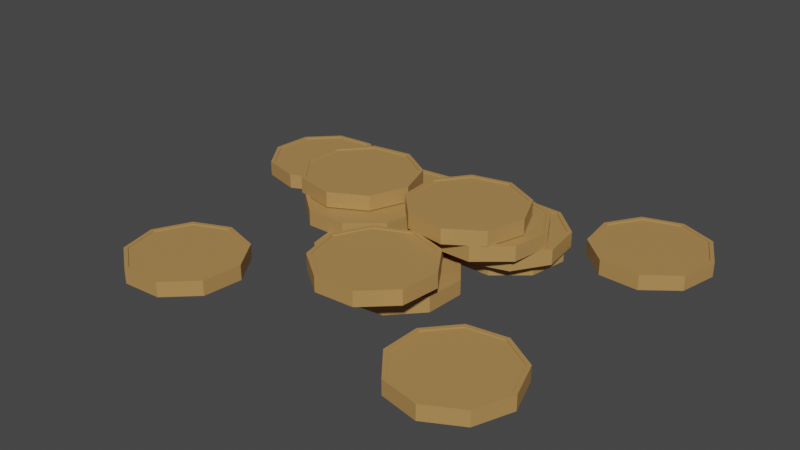 # Source: CoinSmallPile.blend  (saved by Blender 2.90.8; exported with 4.5.12 LTS)
import bpy
from mathutils import Matrix  # noqa: F401  (used for matrix-valued properties, if any)

bpy.ops.wm.read_factory_settings(use_empty=True)
scene = bpy.context.scene
scene.name = 'Scene'

# ---- collections
col_collection = bpy.data.collections.new('Collection'); scene.collection.children.link(col_collection)

# ---- materials (node trees are filled in below, after node groups)
mat_material_001 = bpy.data.materials.new('Material.001')
mat_material_001.use_transparent_shadow = False

# ---- material node trees
mat_material_001.use_nodes = True; mat_material_001.node_tree.nodes.clear()
_N = mat_material_001.node_tree.nodes; _L = mat_material_001.node_tree.links
n0 = _N.new('ShaderNodeBsdfPrincipled'); n0.name = 'Principled BSDF'; n0.location = (10, 300)
n0.distribution = 'GGX'
n0.subsurface_method = 'BURLEY'
n0.inputs[0].default_value = (0.4575, 0.2554, 0.08487, 1.0)
n0.inputs[3].default_value = 1.45
n0.inputs[27].default_value = (0.0, 0.0, 0.0, 1.0)
n0.inputs[28].default_value = 1.0
n1 = _N.new('ShaderNodeOutputMaterial'); n1.name = 'Material Output'; n1.location = (300, 300)
_L.new(n0.outputs[0], n1.inputs[0])
n1.is_active_output = True

# ---- world
world_world = bpy.data.worlds.new('World'); scene.world = world_world
world_world.use_nodes = True; world_world.node_tree.nodes.clear()
_N = world_world.node_tree.nodes; _L = world_world.node_tree.links
n0 = _N.new('ShaderNodeOutputWorld'); n0.name = 'World Output'; n0.location = (300, 300)
n1 = _N.new('ShaderNodeBackground'); n1.name = 'Background'; n1.location = (10, 300)
n1.inputs[0].default_value = (0.05088, 0.05088, 0.05088, 1.0)
_L.new(n1.outputs[0], n0.inputs[0])
n0.is_active_output = True
world_world.color = (0.05088, 0.05088, 0.05088)
world_world.use_sun_shadow = False
world_world.sun_shadow_jitter_overblur = 0.0

# ---- meshes
me_cylinder_008 = bpy.data.meshes.new('Cylinder.008')
me_cylinder_008.from_pydata([(0.3665, 2.094, 0.1), (0.3665, 2.094, 0.3), (0.8953, 2.067, 0.1), (0.8953, 2.067, 0.3), (1.283, 1.707, 0.1), (1.283, 1.707, 0.3), (1.349, 1.181, 0.1), (1.349, 1.181, 0.3), (1.062, 0.7367, 0.1), (1.062, 0.7367, 0.3), (0.5557, 0.5807, 0.1), (0.5557, 0.5807, 0.3), (0.06785, 0.7865, 0.1), (0.06785, 0.7865, 0.3), (-0.1736, 1.258, 0.1), (-0.1736, 1.258, 0.3), (-0.05566, 1.774, 0.1), (-0.05566, 1.774, 0.3), (0.3824, 2.042, 0.1), (0.8743, 2.017, 0.1), (0.8743, 2.017, 0.3), (0.3824, 2.042, 0.3), (1.235, 1.682, 0.1), (1.235, 1.682, 0.3), (1.296, 1.193, 0.1), (1.296, 1.193, 0.3), (1.029, 0.7798, 0.1), (1.029, 0.7798, 0.3), (0.5584, 0.6348, 0.1), (0.5584, 0.6348, 0.3), (0.1047, 0.8262, 0.1), (0.1047, 0.8262, 0.3), (-0.1199, 1.264, 0.1), (-0.1199, 1.264, 0.3), (-0.01018, 1.745, 0.1), (-0.01018, 1.745, 0.3), (0.3824, 2.042, 0.1142), (0.8743, 2.017, 0.1142), (0.8743, 2.017, 0.2858), (0.3824, 2.042, 0.2858), (1.235, 1.682, 0.1142), (1.235, 1.682, 0.2858), (1.296, 1.193, 0.1142), (1.296, 1.193, 0.2858), (1.029, 0.7798, 0.1142), (1.029, 0.7798, 0.2858), (0.5584, 0.6348, 0.1142), (0.5584, 0.6348, 0.2858), (0.1047, 0.8262, 0.1142), (0.1047, 0.8262, 0.2858), (-0.1199, 1.264, 0.1142), (-0.1199, 1.264, 0.2858), (-0.01018, 1.745, 0.1142), (-0.01018, 1.745, 0.2858), (-0.7728, 0.04438, -0.1), (-0.7728, 0.04438, 0.1), (-0.5635, 0.5307, -0.1), (-0.5635, 0.5307, 0.1), (-0.09049, 0.7688, -0.1), (-0.09049, 0.7688, 0.1), (0.4248, 0.6471, -0.1), (0.4248, 0.6471, 0.1), (0.7414, 0.2226, -0.1), (0.7414, 0.2226, 0.1), (0.711, -0.306, -0.1), (0.711, -0.306, 0.1), (0.348, -0.6914, -0.1), (0.348, -0.6914, 0.1), (-0.1779, -0.7533, -0.1), (-0.1779, -0.7533, 0.1), (-0.6205, -0.4627, -0.1), (-0.6205, -0.4627, 0.1), (-0.7187, 0.04127, -0.1), (-0.5241, 0.4936, -0.1), (-0.5241, 0.4936, 0.1), (-0.7187, 0.04127, 0.1), (-0.08416, 0.715, -0.1), (-0.08416, 0.715, 0.1), (0.3951, 0.6018, -0.1), (0.3951, 0.6018, 0.1), (0.6895, 0.207, -0.1), (0.6895, 0.207, 0.1), (0.6613, -0.2846, -0.1), (0.6613, -0.2846, 0.1), (0.3236, -0.6431, -0.1), (0.3236, -0.6431, 0.1), (-0.1655, -0.7006, -0.1), (-0.1655, -0.7006, 0.1), (-0.5771, -0.4304, -0.1), (-0.5771, -0.4304, 0.1), (-0.7187, 0.04127, -0.08581), (-0.5241, 0.4936, -0.08581), (-0.5241, 0.4936, 0.08581), (-0.7187, 0.04127, 0.08581), (-0.08416, 0.715, -0.08581), (-0.08416, 0.715, 0.08581), (0.3951, 0.6018, -0.08581), (0.3951, 0.6018, 0.08581), (0.6895, 0.207, -0.08581), (0.6895, 0.207, 0.08581), (0.6613, -0.2846, -0.08581), (0.6613, -0.2846, 0.08581), (0.3236, -0.6431, -0.08581), (0.3236, -0.6431, 0.08581), (-0.1655, -0.7006, -0.08581), (-0.1655, -0.7006, 0.08581), (-0.5771, -0.4304, -0.08581), (-0.5771, -0.4304, 0.08581), (1.351, -0.5003, -0.1), (1.351, -0.5003, 0.1), (1.875, -0.4201, -0.1), (1.875, -0.4201, 0.1), (2.327, -0.6952, -0.1), (2.327, -0.6952, 0.1), (2.497, -1.197, -0.1), (2.497, -1.197, 0.1), (2.305, -1.69, -0.1), (2.305, -1.69, 0.1), (1.84, -1.944, -0.1), (1.84, -1.944, 0.1), (1.321, -1.841, -0.1), (1.321, -1.841, 0.1), (0.9898, -1.427, -0.1), (0.9898, -1.427, 0.1), (1.002, -0.8981, -0.1), (1.002, -0.8981, 0.1), (1.377, -0.5478, -0.1), (1.864, -0.4732, -0.1), (1.864, -0.4732, 0.1), (1.377, -0.5478, 0.1), (2.285, -0.729, -0.1), (2.285, -0.729, 0.1), (2.443, -1.195, -0.1), (2.443, -1.195, 0.1), (2.264, -1.654, -0.1), (2.264, -1.654, 0.1), (1.832, -1.891, -0.1), (1.832, -1.891, 0.1), (1.349, -1.794, -0.1), (1.349, -1.794, 0.1), (1.041, -1.41, -0.1), (1.041, -1.41, 0.1), (1.052, -0.9178, -0.1), (1.052, -0.9178, 0.1), (1.377, -0.5478, -0.08581), (1.864, -0.4732, -0.08581), (1.864, -0.4732, 0.08581), (1.377, -0.5478, 0.08581), (2.285, -0.729, -0.08581), (2.285, -0.729, 0.08581), (2.443, -1.195, -0.08581), (2.443, -1.195, 0.08581), (2.264, -1.654, -0.08581), (2.264, -1.654, 0.08581), (1.832, -1.891, -0.08581), (1.832, -1.891, 0.08581), (1.349, -1.794, -0.08581), (1.349, -1.794, 0.08581), (1.041, -1.41, -0.08581), (1.041, -1.41, 0.08581), (1.052, -0.9178, -0.08581), (1.052, -0.9178, 0.08581), (2.05, 3.131, -0.1), (2.05, 3.131, 0.1), (2.54, 2.93, -0.1), (2.54, 2.93, 0.1), (2.785, 2.461, -0.1), (2.785, 2.461, 0.1), (2.672, 1.943, -0.1), (2.672, 1.943, 0.1), (2.253, 1.62, -0.1), (2.253, 1.62, 0.1), (1.724, 1.642, -0.1), (1.724, 1.642, 0.1), (1.332, 1.998, -0.1), (1.332, 1.998, 0.1), (1.262, 2.523, -0.1), (1.262, 2.523, 0.1), (1.545, 2.97, -0.1), (1.545, 2.97, 0.1), (2.048, 3.077, -0.1), (2.503, 2.89, -0.1), (2.503, 2.89, 0.1), (2.048, 3.077, 0.1), (2.732, 2.453, -0.1), (2.732, 2.453, 0.1), (2.626, 1.972, -0.1), (2.626, 1.972, 0.1), (2.236, 1.671, -0.1), (2.236, 1.671, 0.1), (1.744, 1.692, -0.1), (1.744, 1.692, 0.1), (1.38, 2.023, -0.1), (1.38, 2.023, 0.1), (1.315, 2.511, -0.1), (1.315, 2.511, 0.1), (1.578, 2.927, -0.1), (1.578, 2.927, 0.1), (2.048, 3.077, -0.08581), (2.503, 2.89, -0.08581), (2.503, 2.89, 0.08581), (2.048, 3.077, 0.08581), (2.732, 2.453, -0.08581), (2.732, 2.453, 0.08581), (2.626, 1.972, -0.08581), (2.626, 1.972, 0.08581), (2.236, 1.671, -0.08581), (2.236, 1.671, 0.08581), (1.744, 1.692, -0.08581), (1.744, 1.692, 0.08581), (1.38, 2.023, -0.08581), (1.38, 2.023, 0.08581), (1.315, 2.511, -0.08581), (1.315, 2.511, 0.08581), (1.578, 2.927, -0.08581), (1.578, 2.927, 0.08581), (-2.098, 1.741, -0.1), (-2.098, 1.741, 0.1), (-2.32, 1.26, -0.1), (-2.32, 1.26, 0.1), (-2.799, 1.035, -0.1), (-2.799, 1.035, 0.1), (-3.311, 1.17, -0.1), (-3.311, 1.17, 0.1), (-3.616, 1.603, -0.1), (-3.616, 1.603, 0.1), (-3.572, 2.131, -0.1), (-3.572, 2.131, 0.1), (-3.198, 2.506, -0.1), (-3.198, 2.506, 0.1), (-2.671, 2.554, -0.1), (-2.671, 2.554, 0.1), (-2.236, 2.252, -0.1), (-2.236, 2.252, 0.1), (-2.152, 1.746, -0.1), (-2.358, 1.299, -0.1), (-2.358, 1.299, 0.1), (-2.152, 1.746, 0.1), (-2.804, 1.089, -0.1), (-2.804, 1.089, 0.1), (-3.28, 1.215, -0.1), (-3.28, 1.215, 0.1), (-3.564, 1.617, -0.1), (-3.564, 1.617, 0.1), (-3.522, 2.108, -0.1), (-3.522, 2.108, 0.1), (-3.175, 2.457, -0.1), (-3.175, 2.457, 0.1), (-2.685, 2.502, -0.1), (-2.685, 2.502, 0.1), (-2.281, 2.221, -0.1), (-2.281, 2.221, 0.1), (-2.152, 1.746, -0.08581), (-2.358, 1.299, -0.08581), (-2.358, 1.299, 0.08581), (-2.152, 1.746, 0.08581), (-2.804, 1.089, -0.08581), (-2.804, 1.089, 0.08581), (-3.28, 1.215, -0.08581), (-3.28, 1.215, 0.08581), (-3.564, 1.617, -0.08581), (-3.564, 1.617, 0.08581), (-3.522, 2.108, -0.08581), (-3.522, 2.108, 0.08581), (-3.175, 2.457, -0.08581), (-3.175, 2.457, 0.08581), (-2.685, 2.502, -0.08581), (-2.685, 2.502, 0.08581), (-2.281, 2.221, -0.08581), (-2.281, 2.221, 0.08581), (-1.731, -0.7111, -0.1), (-1.731, -0.7111, 0.1), (-1.44, -1.153, -0.1), (-1.44, -1.153, 0.1), (-1.501, -1.679, -0.1), (-1.501, -1.679, 0.1), (-1.886, -2.043, -0.1), (-1.886, -2.043, 0.1), (-2.415, -2.074, -0.1), (-2.415, -2.074, 0.1), (-2.84, -1.758, -0.1), (-2.84, -1.758, 0.1), (-2.962, -1.243, -0.1), (-2.962, -1.243, 0.1), (-2.725, -0.7694, -0.1), (-2.725, -0.7694, 0.1), (-2.239, -0.5594, -0.1), (-2.239, -0.5594, 0.1), (-1.764, -0.7545, -0.1), (-1.493, -1.166, -0.1), (-1.493, -1.166, 0.1), (-1.764, -0.7545, 0.1), (-1.55, -1.655, -0.1), (-1.55, -1.655, 0.1), (-1.908, -1.993, -0.1), (-1.908, -1.993, 0.1), (-2.4, -2.022, -0.1), (-2.4, -2.022, 0.1), (-2.795, -1.728, -0.1), (-2.795, -1.728, 0.1), (-2.908, -1.249, -0.1), (-2.908, -1.249, 0.1), (-2.688, -0.8087, -0.1), (-2.688, -0.8087, 0.1), (-2.236, -0.6135, -0.1), (-2.236, -0.6135, 0.1), (-1.764, -0.7545, -0.08581), (-1.493, -1.166, -0.08581), (-1.493, -1.166, 0.08581), (-1.764, -0.7545, 0.08581), (-1.55, -1.655, -0.08581), (-1.55, -1.655, 0.08581), (-1.908, -1.993, -0.08581), (-1.908, -1.993, 0.08581), (-2.4, -2.022, -0.08581), (-2.4, -2.022, 0.08581), (-2.795, -1.728, -0.08581), (-2.795, -1.728, 0.08581), (-2.908, -1.249, -0.08581), (-2.908, -1.249, 0.08581), (-2.688, -0.8087, -0.08581), (-2.688, -0.8087, 0.08581), (-2.236, -0.6135, -0.08581), (-2.236, -0.6135, 0.08581), (0.463, 2.293, -0.1), (0.463, 2.293, 0.1), (0.9606, 2.112, -0.1), (0.9606, 2.112, 0.1), (1.225, 1.654, -0.1), (1.225, 1.654, 0.1), (1.133, 1.132, -0.1), (1.133, 1.132, 0.1), (0.7278, 0.7919, -0.1), (0.7278, 0.7919, 0.1), (0.1983, 0.7919, -0.1), (0.1983, 0.7919, 0.1), (-0.2073, 1.132, -0.1), (-0.2073, 1.132, 0.1), (-0.2993, 1.654, -0.1), (-0.2993, 1.654, 0.1), (-0.03455, 2.112, -0.1), (-0.03455, 2.112, 0.1), (0.463, 2.239, -0.1), (0.9258, 2.071, -0.1), (0.9258, 2.071, 0.1), (0.463, 2.239, 0.1), (1.172, 1.644, -0.1), (1.172, 1.644, 0.1), (1.086, 1.159, -0.1), (1.086, 1.159, 0.1), (0.7092, 0.8428, -0.1), (0.7092, 0.8428, 0.1), (0.2168, 0.8428, -0.1), (0.2168, 0.8428, 0.1), (-0.1605, 1.159, -0.1), (-0.1605, 1.159, 0.1), (-0.246, 1.644, -0.1), (-0.246, 1.644, 0.1), (0.000257, 2.071, -0.1), (0.000257, 2.071, 0.1), (0.463, 2.239, -0.08581), (0.9258, 2.071, -0.08581), (0.9258, 2.071, 0.08581), (0.463, 2.239, 0.08581), (1.172, 1.644, -0.08581), (1.172, 1.644, 0.08581), (1.086, 1.159, -0.08581), (1.086, 1.159, 0.08581), (0.7092, 0.8428, -0.08581), (0.7092, 0.8428, 0.08581), (0.2168, 0.8428, -0.08581), (0.2168, 0.8428, 0.08581), (-0.1605, 1.159, -0.08581), (-0.1605, 1.159, 0.08581), (-0.246, 1.644, -0.08581), (-0.246, 1.644, 0.08581), (0.000257, 2.071, -0.08581), (0.000257, 2.071, 0.08581), (-1.19, 2.041, -0.1), (-1.19, 2.041, 0.1), (-0.6929, 1.86, -0.1), (-0.6929, 1.86, 0.1), (-0.4282, 1.402, -0.1), (-0.4282, 1.402, 0.1), (-0.5201, 0.8801, -0.1), (-0.5201, 0.8801, 0.1), (-0.9257, 0.5398, -0.1), (-0.9257, 0.5398, 0.1), (-1.455, 0.5398, -0.1), (-1.455, 0.5398, 0.1), (-1.861, 0.8801, -0.1), (-1.861, 0.8801, 0.1), (-1.953, 1.402, -0.1), (-1.953, 1.402, 0.1), (-1.688, 1.86, -0.1), (-1.688, 1.86, 0.1), (-1.19, 1.987, -0.1), (-0.7277, 1.819, -0.1), (-0.7277, 1.819, 0.1), (-1.19, 1.987, 0.1), (-0.4815, 1.392, -0.1), (-0.4815, 1.392, 0.1), (-0.567, 0.9072, -0.1), (-0.567, 0.9072, 0.1), (-0.9443, 0.5907, -0.1), (-0.9443, 0.5907, 0.1), (-1.437, 0.5907, -0.1), (-1.437, 0.5907, 0.1), (-1.814, 0.9072, -0.1), (-1.814, 0.9072, 0.1), (-1.899, 1.392, -0.1), (-1.899, 1.392, 0.1), (-1.653, 1.819, -0.1), (-1.653, 1.819, 0.1), (-1.19, 1.987, -0.08581), (-0.7277, 1.819, -0.08581), (-0.7277, 1.819, 0.08581), (-1.19, 1.987, 0.08581), (-0.4815, 1.392, -0.08581), (-0.4815, 1.392, 0.08581), (-0.567, 0.9072, -0.08581), (-0.567, 0.9072, 0.08581), (-0.9443, 0.5907, -0.08581), (-0.9443, 0.5907, 0.08581), (-1.437, 0.5907, -0.08581), (-1.437, 0.5907, 0.08581), (-1.814, 0.9072, -0.08581), (-1.814, 0.9072, 0.08581), (-1.899, 1.392, -0.08581), (-1.899, 1.392, 0.08581), (-1.653, 1.819, -0.08581), (-1.653, 1.819, 0.08581), (-0.7021, 2.039, 0.1), (-0.7021, 2.039, 0.3), (-0.2639, 1.741, 0.1), (-0.2639, 1.741, 0.3), (-0.1192, 1.232, 0.1), (-0.1192, 1.232, 0.3), (-0.3357, 0.7489, 0.1), (-0.3357, 0.7489, 0.3), (-0.8122, 0.5179, 0.1), (-0.8122, 0.5179, 0.3), (-1.326, 0.6472, 0.1), (-1.326, 0.6472, 0.3), (-1.636, 1.076, 0.1), (-1.636, 1.076, 0.3), (-1.598, 1.604, 0.1), (-1.598, 1.604, 0.3), (-1.229, 1.984, 0.1), (-1.229, 1.984, 0.3), (-0.7153, 1.986, 0.1), (-0.3077, 1.71, 0.1), (-0.3077, 1.71, 0.3), (-0.7153, 1.986, 0.3), (-0.1732, 1.236, 0.1), (-0.1732, 1.236, 0.3), (-0.3746, 0.7866, 0.1), (-0.3746, 0.7866, 0.3), (-0.8177, 0.5718, 0.1), (-0.8177, 0.5718, 0.3), (-1.295, 0.6921, 0.1), (-1.295, 0.6921, 0.3), (-1.584, 1.091, 0.1), (-1.584, 1.091, 0.3), (-1.548, 1.582, 0.1), (-1.548, 1.582, 0.3), (-1.205, 1.936, 0.1), (-1.205, 1.936, 0.3), (-0.7153, 1.986, 0.1142), (-0.3077, 1.71, 0.1142), (-0.3077, 1.71, 0.2858), (-0.7153, 1.986, 0.2858), (-0.1732, 1.236, 0.1142), (-0.1732, 1.236, 0.2858), (-0.3746, 0.7866, 0.1142), (-0.3746, 0.7866, 0.2858), (-0.8177, 0.5718, 0.1142), (-0.8177, 0.5718, 0.2858), (-1.295, 0.6921, 0.1142), (-1.295, 0.6921, 0.2858), (-1.584, 1.091, 0.1142), (-1.584, 1.091, 0.2858), (-1.548, 1.582, 0.1142), (-1.548, 1.582, 0.2858), (-1.205, 1.936, 0.1142), (-1.205, 1.936, 0.2858), (-0.2298, 0.6945, 0.1), (-0.2298, 0.6945, 0.3), (0.2678, 0.5134, 0.1), (0.2678, 0.5134, 0.3), (0.5325, 0.05487, 0.1), (0.5325, 0.05487, 0.3), (0.4406, -0.4666, 0.1), (0.4406, -0.4666, 0.3), (0.03498, -0.8069, 0.1), (0.03498, -0.8069, 0.3), (-0.4945, -0.8069, 0.1), (-0.4945, -0.8069, 0.3), (-0.9001, -0.4666, 0.1), (-0.9001, -0.4666, 0.3), (-0.9921, 0.05487, 0.1), (-0.9921, 0.05487, 0.3), (-0.7273, 0.5134, 0.1), (-0.7273, 0.5134, 0.3), (-0.2298, 0.6404, 0.1), (0.233, 0.4719, 0.1), (0.233, 0.4719, 0.3), (-0.2298, 0.6404, 0.3), (0.4792, 0.04547, 0.1), (0.4792, 0.04547, 0.3), (0.3937, -0.4395, 0.1), (0.3937, -0.4395, 0.3), (0.01646, -0.756, 0.1), (0.01646, -0.756, 0.3), (-0.476, -0.756, 0.1), (-0.476, -0.756, 0.3), (-0.8532, -0.4395, 0.1), (-0.8532, -0.4395, 0.3), (-0.9387, 0.04547, 0.1), (-0.9387, 0.04547, 0.3), (-0.6925, 0.4719, 0.1), (-0.6925, 0.4719, 0.3), (-0.2298, 0.6404, 0.1142), (0.233, 0.4719, 0.1142), (0.233, 0.4719, 0.2858), (-0.2298, 0.6404, 0.2858), (0.4792, 0.04547, 0.1142), (0.4792, 0.04547, 0.2858), (0.3937, -0.4395, 0.1142), (0.3937, -0.4395, 0.2858), (0.01646, -0.756, 0.1142), (0.01646, -0.756, 0.2858), (-0.476, -0.756, 0.1142), (-0.476, -0.756, 0.2858), (-0.8532, -0.4395, 0.1142), (-0.8532, -0.4395, 0.2858), (-0.9387, 0.04547, 0.1142), (-0.9387, 0.04547, 0.2858), (-0.6925, 0.4719, 0.1142), (-0.6925, 0.4719, 0.2858), (-0.9837, 1.331, 0.3), (-0.9837, 1.331, 0.5), (-0.4862, 1.15, 0.3), (-0.4862, 1.15, 0.5), (-0.2214, 0.691, 0.3), (-0.2214, 0.691, 0.5), (-0.3134, 0.1696, 0.3), (-0.3134, 0.1696, 0.5), (-0.719, -0.1708, 0.3), (-0.719, -0.1708, 0.5), (-1.248, -0.1708, 0.3), (-1.248, -0.1708, 0.5), (-1.654, 0.1696, 0.3), (-1.654, 0.1696, 0.5), (-1.746, 0.691, 0.3), (-1.746, 0.691, 0.5), (-1.481, 1.15, 0.3), (-1.481, 1.15, 0.5), (-0.9837, 1.277, 0.3), (-0.521, 1.108, 0.3), (-0.521, 1.108, 0.5), (-0.9837, 1.277, 0.5), (-0.2748, 0.6816, 0.3), (-0.2748, 0.6816, 0.5), (-0.3603, 0.1967, 0.3), (-0.3603, 0.1967, 0.5), (-0.7375, -0.1199, 0.3), (-0.7375, -0.1199, 0.5), (-1.23, -0.1199, 0.3), (-1.23, -0.1199, 0.5), (-1.607, 0.1967, 0.3), (-1.607, 0.1967, 0.5), (-1.693, 0.6816, 0.3), (-1.693, 0.6816, 0.5), (-1.447, 1.108, 0.3), (-1.447, 1.108, 0.5), (-0.9837, 1.277, 0.3142), (-0.521, 1.108, 0.3142), (-0.521, 1.108, 0.4858), (-0.9837, 1.277, 0.4858), (-0.2748, 0.6816, 0.3142), (-0.2748, 0.6816, 0.4858), (-0.3603, 0.1967, 0.3142), (-0.3603, 0.1967, 0.4858), (-0.7375, -0.1199, 0.3142), (-0.7375, -0.1199, 0.4858), (-1.23, -0.1199, 0.3142), (-1.23, -0.1199, 0.4858), (-1.607, 0.1967, 0.3142), (-1.607, 0.1967, 0.4858), (-1.693, 0.6816, 0.3142), (-1.693, 0.6816, 0.4858), (-1.447, 1.108, 0.3142), (-1.447, 1.108, 0.4858), (0.5072, 1.825, 0.3), (0.5072, 1.825, 0.5), (1.005, 1.644, 0.3), (1.005, 1.644, 0.5), (1.269, 1.185, 0.3), (1.269, 1.185, 0.5), (1.178, 0.664, 0.3), (1.178, 0.664, 0.5), (0.7719, 0.3237, 0.3), (0.7719, 0.3237, 0.5), (0.2424, 0.3237, 0.3), (0.2424, 0.3237, 0.5), (-0.1632, 0.664, 0.3), (-0.1632, 0.664, 0.5), (-0.2551, 1.185, 0.3), (-0.2551, 1.185, 0.5), (0.009622, 1.644, 0.3), (0.009622, 1.644, 0.5), (0.5072, 1.771, 0.3), (0.9699, 1.603, 0.3), (0.9699, 1.603, 0.5), (0.5072, 1.771, 0.5), (1.216, 1.176, 0.3), (1.216, 1.176, 0.5), (1.131, 0.6911, 0.3), (1.131, 0.6911, 0.5), (0.7534, 0.3745, 0.3), (0.7534, 0.3745, 0.5), (0.261, 0.3745, 0.3), (0.261, 0.3745, 0.5), (-0.1163, 0.6911, 0.3), (-0.1163, 0.6911, 0.5), (-0.2018, 1.176, 0.3), (-0.2018, 1.176, 0.5), (0.04443, 1.603, 0.3), (0.04443, 1.603, 0.5), (0.5072, 1.771, 0.3142), (0.9699, 1.603, 0.3142), (0.9699, 1.603, 0.4858), (0.5072, 1.771, 0.4858), (1.216, 1.176, 0.3142), (1.216, 1.176, 0.4858), (1.131, 0.6911, 0.3142), (1.131, 0.6911, 0.4858), (0.7534, 0.3745, 0.3142), (0.7534, 0.3745, 0.4858), (0.261, 0.3745, 0.3142), (0.261, 0.3745, 0.4858), (-0.1163, 0.6911, 0.3142), (-0.1163, 0.6911, 0.4858), (-0.2018, 1.176, 0.3142), (-0.2018, 1.176, 0.4858), (0.04443, 1.603, 0.3142), (0.04443, 1.603, 0.4858), (0.5788, 0.0743, 0.3), (0.5788, 0.0743, 0.5), (0.8697, -0.3681, 0.3), (0.8697, -0.3681, 0.5), (0.8081, -0.894, 0.3), (0.8081, -0.894, 0.5), (0.4229, -1.257, 0.3), (0.4229, -1.257, 0.5), (-0.1057, -1.288, 0.3), (-0.1057, -1.288, 0.5), (-0.5304, -0.9718, 0.3), (-0.5304, -0.9718, 0.5), (-0.6524, -0.4565, 0.3), (-0.6524, -0.4565, 0.5), (-0.4147, 0.0166, 0.3), (-0.4147, 0.0166, 0.5), (0.07154, 0.2262, 0.3), (0.07154, 0.2262, 0.5), (0.5464, 0.03087, 0.3), (0.817, -0.3806, 0.3), (0.817, -0.3806, 0.5), (0.5464, 0.03087, 0.5), (0.7597, -0.8697, 0.3), (0.7597, -0.8697, 0.5), (0.4015, -1.208, 0.3), (0.4015, -1.208, 0.5), (-0.09016, -1.236, 0.3), (-0.09016, -1.236, 0.5), (-0.4851, -0.942, 0.3), (-0.4851, -0.942, 0.5), (-0.5986, -0.4628, 0.3), (-0.5986, -0.4628, 0.5), (-0.3775, -0.02279, 0.3), (-0.3775, -0.02279, 0.5), (0.07468, 0.1722, 0.3), (0.07468, 0.1722, 0.5), (0.5464, 0.03087, 0.3142), (0.817, -0.3806, 0.3142), (0.817, -0.3806, 0.4858), (0.5464, 0.03087, 0.4858), (0.7597, -0.8697, 0.3142), (0.7597, -0.8697, 0.4858), (0.4015, -1.208, 0.3142), (0.4015, -1.208, 0.4858), (-0.09016, -1.236, 0.3142), (-0.09016, -1.236, 0.4858), (-0.4851, -0.942, 0.3142), (-0.4851, -0.942, 0.4858), (-0.5986, -0.4628, 0.3142), (-0.5986, -0.4628, 0.4858), (-0.3775, -0.02279, 0.3142), (-0.3775, -0.02279, 0.4858), (0.07468, 0.1722, 0.3142), (0.07468, 0.1722, 0.4858), (1.089, 0.9512, 0.5), (1.089, 0.9512, 0.7), (0.9362, 0.4444, 0.5), (0.9362, 0.4444, 0.7), (0.4931, 0.1546, 0.5), (0.4931, 0.1546, 0.7), (-0.03264, 0.2174, 0.5), (-0.03264, 0.2174, 0.7), (-0.395, 0.6034, 0.5), (-0.395, 0.6034, 0.7), (-0.4245, 1.132, 0.5), (-0.4245, 1.132, 0.7), (-0.1072, 1.556, 0.5), (-0.1072, 1.556, 0.7), (0.4083, 1.677, 0.5), (0.4083, 1.677, 0.7), (0.8809, 1.438, 0.5), (0.8809, 1.438, 0.7), (1.035, 0.9482, 0.5), (0.8929, 0.4768, 0.5), (0.8929, 0.4768, 0.7), (1.035, 0.9482, 0.7), (0.4808, 0.2073, 0.5), (0.4808, 0.2073, 0.7), (-0.008216, 0.2657, 0.5), (-0.008216, 0.2657, 0.7), (-0.3452, 0.6248, 0.5), (-0.3452, 0.6248, 0.7), (-0.3726, 1.116, 0.5), (-0.3726, 1.116, 0.7), (-0.07754, 1.511, 0.5), (-0.07754, 1.511, 0.7), (0.4019, 1.623, 0.5), (0.4019, 1.623, 0.7), (0.8414, 1.401, 0.5), (0.8414, 1.401, 0.7), (1.035, 0.9482, 0.5142), (0.8929, 0.4768, 0.5142), (0.8929, 0.4768, 0.6858), (1.035, 0.9482, 0.6858), (0.4808, 0.2073, 0.5142), (0.4808, 0.2073, 0.6858), (-0.008216, 0.2657, 0.5142), (-0.008216, 0.2657, 0.6858), (-0.3452, 0.6248, 0.5142), (-0.3452, 0.6248, 0.6858), (-0.3726, 1.116, 0.5142), (-0.3726, 1.116, 0.6858), (-0.07754, 1.511, 0.5142), (-0.07754, 1.511, 0.6858), (0.4019, 1.623, 0.5142), (0.4019, 1.623, 0.6858), (0.8414, 1.401, 0.5142), (0.8414, 1.401, 0.6858), (-1.11, 1.554, 0.5), (-1.11, 1.554, 0.7), (-0.6588, 1.277, 0.5), (-0.6588, 1.277, 0.7), (-0.4911, 0.7744, 0.5), (-0.4911, 0.7744, 0.7), (-0.6855, 0.2819, 0.5), (-0.6855, 0.2819, 0.7), (-1.151, 0.02951, 0.5), (-1.151, 0.02951, 0.7), (-1.67, 0.1354, 0.5), (-1.67, 0.1354, 0.7), (-1.999, 0.55, 0.5), (-1.999, 0.55, 0.7), (-1.985, 1.079, 0.5), (-1.985, 1.079, 0.7), (-1.634, 1.476, 0.5), (-1.634, 1.476, 0.7), (-1.121, 1.501, 0.5), (-0.7012, 1.243, 0.5), (-0.7012, 1.243, 0.7), (-1.121, 1.501, 0.7), (-0.5452, 0.7758, 0.5), (-0.5452, 0.7758, 0.7), (-0.726, 0.3178, 0.5), (-0.726, 0.3178, 0.7), (-1.159, 0.08306, 0.5), (-1.159, 0.08306, 0.7), (-1.641, 0.1816, 0.5), (-1.641, 0.1816, 0.7), (-1.948, 0.5672, 0.5), (-1.948, 0.5672, 0.7), (-1.935, 1.059, 0.5), (-1.935, 1.059, 0.7), (-1.608, 1.428, 0.5), (-1.608, 1.428, 0.7), (-1.121, 1.501, 0.5142), (-0.7012, 1.243, 0.5142), (-0.7012, 1.243, 0.6858), (-1.121, 1.501, 0.6858), (-0.5452, 0.7758, 0.5142), (-0.5452, 0.7758, 0.6858), (-0.726, 0.3178, 0.5142), (-0.726, 0.3178, 0.6858), (-1.159, 0.08306, 0.5142), (-1.159, 0.08306, 0.6858), (-1.641, 0.1816, 0.5142), (-1.641, 0.1816, 0.6858), (-1.948, 0.5672, 0.5142), (-1.948, 0.5672, 0.6858), (-1.935, 1.059, 0.5142), (-1.935, 1.059, 0.6858), (-1.608, 1.428, 0.5142), (-1.608, 1.428, 0.6858)], [], [(0, 1, 3, 2), (2, 3, 5, 4), (4, 5, 7, 6), (6, 7, 9, 8), (8, 9, 11, 10), (10, 11, 13, 12), (12, 13, 15, 14), (4, 6, 24, 22), (14, 15, 17, 16), (16, 17, 1, 0), (11, 9, 27, 29), (19, 22, 40, 37), (29, 27, 45, 47), (14, 16, 34, 32), (0, 2, 19, 18), (7, 5, 23, 25), (17, 15, 33, 35), (3, 1, 21, 20), (10, 12, 30, 28), (13, 11, 29, 31), (6, 8, 26, 24), (16, 0, 18, 34), (9, 7, 25, 27), (1, 17, 35, 21), (2, 4, 22, 19), (12, 14, 32, 30), (5, 3, 20, 23), (15, 13, 31, 33), (8, 10, 28, 26), (38, 39, 53, 51, 49, 47, 45, 43, 41), (36, 37, 40, 42, 44, 46, 48, 50, 52), (21, 35, 53, 39), (28, 30, 48, 46), (23, 20, 38, 41), (31, 29, 47, 49), (22, 24, 42, 40), (30, 32, 50, 48), (25, 23, 41, 43), (33, 31, 49, 51), (24, 26, 44, 42), (32, 34, 52, 50), (27, 25, 43, 45), (18, 19, 37, 36), (35, 33, 51, 53), (26, 28, 46, 44), (20, 21, 39, 38), (34, 18, 36, 52), (54, 55, 57, 56), (56, 57, 59, 58), (58, 59, 61, 60), (60, 61, 63, 62), (62, 63, 65, 64), (64, 65, 67, 66), (66, 67, 69, 68), (58, 60, 78, 76), (68, 69, 71, 70), (70, 71, 55, 54), (65, 63, 81, 83), (73, 76, 94, 91), (83, 81, 99, 101), (68, 70, 88, 86), (54, 56, 73, 72), (61, 59, 77, 79), (71, 69, 87, 89), (57, 55, 75, 74), (64, 66, 84, 82), (67, 65, 83, 85), (60, 62, 80, 78), (70, 54, 72, 88), (63, 61, 79, 81), (55, 71, 89, 75), (56, 58, 76, 73), (66, 68, 86, 84), (59, 57, 74, 77), (69, 67, 85, 87), (62, 64, 82, 80), (92, 93, 107, 105, 103, 101, 99, 97, 95), (90, 91, 94, 96, 98, 100, 102, 104, 106), (75, 89, 107, 93), (82, 84, 102, 100), (77, 74, 92, 95), (85, 83, 101, 103), (76, 78, 96, 94), (84, 86, 104, 102), (79, 77, 95, 97), (87, 85, 103, 105), (78, 80, 98, 96), (86, 88, 106, 104), (81, 79, 97, 99), (72, 73, 91, 90), (89, 87, 105, 107), (80, 82, 100, 98), (74, 75, 93, 92), (88, 72, 90, 106), (108, 109, 111, 110), (110, 111, 113, 112), (112, 113, 115, 114), (114, 115, 117, 116), (116, 117, 119, 118), (118, 119, 121, 120), (120, 121, 123, 122), (112, 114, 132, 130), (122, 123, 125, 124), (124, 125, 109, 108), (119, 117, 135, 137), (127, 130, 148, 145), (137, 135, 153, 155), (122, 124, 142, 140), (108, 110, 127, 126), (115, 113, 131, 133), (125, 123, 141, 143), (111, 109, 129, 128), (118, 120, 138, 136), (121, 119, 137, 139), (114, 116, 134, 132), (124, 108, 126, 142), (117, 115, 133, 135), (109, 125, 143, 129), (110, 112, 130, 127), (120, 122, 140, 138), (113, 111, 128, 131), (123, 121, 139, 141), (116, 118, 136, 134), (146, 147, 161, 159, 157, 155, 153, 151, 149), (144, 145, 148, 150, 152, 154, 156, 158, 160), (129, 143, 161, 147), (136, 138, 156, 154), (131, 128, 146, 149), (139, 137, 155, 157), (130, 132, 150, 148), (138, 140, 158, 156), (133, 131, 149, 151), (141, 139, 157, 159), (132, 134, 152, 150), (140, 142, 160, 158), (135, 133, 151, 153), (126, 127, 145, 144), (143, 141, 159, 161), (134, 136, 154, 152), (128, 129, 147, 146), (142, 126, 144, 160), (162, 163, 165, 164), (164, 165, 167, 166), (166, 167, 169, 168), (168, 169, 171, 170), (170, 171, 173, 172), (172, 173, 175, 174), (174, 175, 177, 176), (166, 168, 186, 184), (176, 177, 179, 178), (178, 179, 163, 162), (173, 171, 189, 191), (181, 184, 202, 199), (191, 189, 207, 209), (176, 178, 196, 194), (162, 164, 181, 180), (169, 167, 185, 187), (179, 177, 195, 197), (165, 163, 183, 182), (172, 174, 192, 190), (175, 173, 191, 193), (168, 170, 188, 186), (178, 162, 180, 196), (171, 169, 187, 189), (163, 179, 197, 183), (164, 166, 184, 181), (174, 176, 194, 192), (167, 165, 182, 185), (177, 175, 193, 195), (170, 172, 190, 188), (200, 201, 215, 213, 211, 209, 207, 205, 203), (198, 199, 202, 204, 206, 208, 210, 212, 214), (183, 197, 215, 201), (190, 192, 210, 208), (185, 182, 200, 203), (193, 191, 209, 211), (184, 186, 204, 202), (192, 194, 212, 210), (187, 185, 203, 205), (195, 193, 211, 213), (186, 188, 206, 204), (194, 196, 214, 212), (189, 187, 205, 207), (180, 181, 199, 198), (197, 195, 213, 215), (188, 190, 208, 206), (182, 183, 201, 200), (196, 180, 198, 214), (216, 217, 219, 218), (218, 219, 221, 220), (220, 221, 223, 222), (222, 223, 225, 224), (224, 225, 227, 226), (226, 227, 229, 228), (228, 229, 231, 230), (220, 222, 240, 238), (230, 231, 233, 232), (232, 233, 217, 216), (227, 225, 243, 245), (235, 238, 256, 253), (245, 243, 261, 263), (230, 232, 250, 248), (216, 218, 235, 234), (223, 221, 239, 241), (233, 231, 249, 251), (219, 217, 237, 236), (226, 228, 246, 244), (229, 227, 245, 247), (222, 224, 242, 240), (232, 216, 234, 250), (225, 223, 241, 243), (217, 233, 251, 237), (218, 220, 238, 235), (228, 230, 248, 246), (221, 219, 236, 239), (231, 229, 247, 249), (224, 226, 244, 242), (254, 255, 269, 267, 265, 263, 261, 259, 257), (252, 253, 256, 258, 260, 262, 264, 266, 268), (237, 251, 269, 255), (244, 246, 264, 262), (239, 236, 254, 257), (247, 245, 263, 265), (238, 240, 258, 256), (246, 248, 266, 264), (241, 239, 257, 259), (249, 247, 265, 267), (240, 242, 260, 258), (248, 250, 268, 266), (243, 241, 259, 261), (234, 235, 253, 252), (251, 249, 267, 269), (242, 244, 262, 260), (236, 237, 255, 254), (250, 234, 252, 268), (270, 271, 273, 272), (272, 273, 275, 274), (274, 275, 277, 276), (276, 277, 279, 278), (278, 279, 281, 280), (280, 281, 283, 282), (282, 283, 285, 284), (274, 276, 294, 292), (284, 285, 287, 286), (286, 287, 271, 270), (281, 279, 297, 299), (289, 292, 310, 307), (299, 297, 315, 317), (284, 286, 304, 302), (270, 272, 289, 288), (277, 275, 293, 295), (287, 285, 303, 305), (273, 271, 291, 290), (280, 282, 300, 298), (283, 281, 299, 301), (276, 278, 296, 294), (286, 270, 288, 304), (279, 277, 295, 297), (271, 287, 305, 291), (272, 274, 292, 289), (282, 284, 302, 300), (275, 273, 290, 293), (285, 283, 301, 303), (278, 280, 298, 296), (308, 309, 323, 321, 319, 317, 315, 313, 311), (306, 307, 310, 312, 314, 316, 318, 320, 322), (291, 305, 323, 309), (298, 300, 318, 316), (293, 290, 308, 311), (301, 299, 317, 319), (292, 294, 312, 310), (300, 302, 320, 318), (295, 293, 311, 313), (303, 301, 319, 321), (294, 296, 314, 312), (302, 304, 322, 320), (297, 295, 313, 315), (288, 289, 307, 306), (305, 303, 321, 323), (296, 298, 316, 314), (290, 291, 309, 308), (304, 288, 306, 322), (324, 325, 327, 326), (326, 327, 329, 328), (328, 329, 331, 330), (330, 331, 333, 332), (332, 333, 335, 334), (334, 335, 337, 336), (336, 337, 339, 338), (328, 330, 348, 346), (338, 339, 341, 340), (340, 341, 325, 324), (335, 333, 351, 353), (343, 346, 364, 361), (353, 351, 369, 371), (338, 340, 358, 356), (324, 326, 343, 342), (331, 329, 347, 349), (341, 339, 357, 359), (327, 325, 345, 344), (334, 336, 354, 352), (337, 335, 353, 355), (330, 332, 350, 348), (340, 324, 342, 358), (333, 331, 349, 351), (325, 341, 359, 345), (326, 328, 346, 343), (336, 338, 356, 354), (329, 327, 344, 347), (339, 337, 355, 357), (332, 334, 352, 350), (362, 363, 377, 375, 373, 371, 369, 367, 365), (360, 361, 364, 366, 368, 370, 372, 374, 376), (345, 359, 377, 363), (352, 354, 372, 370), (347, 344, 362, 365), (355, 353, 371, 373), (346, 348, 366, 364), (354, 356, 374, 372), (349, 347, 365, 367), (357, 355, 373, 375), (348, 350, 368, 366), (356, 358, 376, 374), (351, 349, 367, 369), (342, 343, 361, 360), (359, 357, 375, 377), (350, 352, 370, 368), (344, 345, 363, 362), (358, 342, 360, 376), (378, 379, 381, 380), (380, 381, 383, 382), (382, 383, 385, 384), (384, 385, 387, 386), (386, 387, 389, 388), (388, 389, 391, 390), (390, 391, 393, 392), (382, 384, 402, 400), (392, 393, 395, 394), (394, 395, 379, 378), (389, 387, 405, 407), (397, 400, 418, 415), (407, 405, 423, 425), (392, 394, 412, 410), (378, 380, 397, 396), (385, 383, 401, 403), (395, 393, 411, 413), (381, 379, 399, 398), (388, 390, 408, 406), (391, 389, 407, 409), (384, 386, 404, 402), (394, 378, 396, 412), (387, 385, 403, 405), (379, 395, 413, 399), (380, 382, 400, 397), (390, 392, 410, 408), (383, 381, 398, 401), (393, 391, 409, 411), (386, 388, 406, 404), (416, 417, 431, 429, 427, 425, 423, 421, 419), (414, 415, 418, 420, 422, 424, 426, 428, 430), (399, 413, 431, 417), (406, 408, 426, 424), (401, 398, 416, 419), (409, 407, 425, 427), (400, 402, 420, 418), (408, 410, 428, 426), (403, 401, 419, 421), (411, 409, 427, 429), (402, 404, 422, 420), (410, 412, 430, 428), (405, 403, 421, 423), (396, 397, 415, 414), (413, 411, 429, 431), (404, 406, 424, 422), (398, 399, 417, 416), (412, 396, 414, 430), (432, 433, 435, 434), (434, 435, 437, 436), (436, 437, 439, 438), (438, 439, 441, 440), (440, 441, 443, 442), (442, 443, 445, 444), (444, 445, 447, 446), (436, 438, 456, 454), (446, 447, 449, 448), (448, 449, 433, 432), (443, 441, 459, 461), (451, 454, 472, 469), (461, 459, 477, 479), (446, 448, 466, 464), (432, 434, 451, 450), (439, 437, 455, 457), (449, 447, 465, 467), (435, 433, 453, 452), (442, 444, 462, 460), (445, 443, 461, 463), (438, 440, 458, 456), (448, 432, 450, 466), (441, 439, 457, 459), (433, 449, 467, 453), (434, 436, 454, 451), (444, 446, 464, 462), (437, 435, 452, 455), (447, 445, 463, 465), (440, 442, 460, 458), (470, 471, 485, 483, 481, 479, 477, 475, 473), (468, 469, 472, 474, 476, 478, 480, 482, 484), (453, 467, 485, 471), (460, 462, 480, 478), (455, 452, 470, 473), (463, 461, 479, 481), (454, 456, 474, 472), (462, 464, 482, 480), (457, 455, 473, 475), (465, 463, 481, 483), (456, 458, 476, 474), (464, 466, 484, 482), (459, 457, 475, 477), (450, 451, 469, 468), (467, 465, 483, 485), (458, 460, 478, 476), (452, 453, 471, 470), (466, 450, 468, 484), (486, 487, 489, 488), (488, 489, 491, 490), (490, 491, 493, 492), (492, 493, 495, 494), (494, 495, 497, 496), (496, 497, 499, 498), (498, 499, 501, 500), (490, 492, 510, 508), (500, 501, 503, 502), (502, 503, 487, 486), (497, 495, 513, 515), (505, 508, 526, 523), (515, 513, 531, 533), (500, 502, 520, 518), (486, 488, 505, 504), (493, 491, 509, 511), (503, 501, 519, 521), (489, 487, 507, 506), (496, 498, 516, 514), (499, 497, 515, 517), (492, 494, 512, 510), (502, 486, 504, 520), (495, 493, 511, 513), (487, 503, 521, 507), (488, 490, 508, 505), (498, 500, 518, 516), (491, 489, 506, 509), (501, 499, 517, 519), (494, 496, 514, 512), (524, 525, 539, 537, 535, 533, 531, 529, 527), (522, 523, 526, 528, 530, 532, 534, 536, 538), (507, 521, 539, 525), (514, 516, 534, 532), (509, 506, 524, 527), (517, 515, 533, 535), (508, 510, 528, 526), (516, 518, 536, 534), (511, 509, 527, 529), (519, 517, 535, 537), (510, 512, 530, 528), (518, 520, 538, 536), (513, 511, 529, 531), (504, 505, 523, 522), (521, 519, 537, 539), (512, 514, 532, 530), (506, 507, 525, 524), (520, 504, 522, 538), (540, 541, 543, 542), (542, 543, 545, 544), (544, 545, 547, 546), (546, 547, 549, 548), (548, 549, 551, 550), (550, 551, 553, 552), (552, 553, 555, 554), (544, 546, 564, 562), (554, 555, 557, 556), (556, 557, 541, 540), (551, 549, 567, 569), (559, 562, 580, 577), (569, 567, 585, 587), (554, 556, 574, 572), (540, 542, 559, 558), (547, 545, 563, 565), (557, 555, 573, 575), (543, 541, 561, 560), (550, 552, 570, 568), (553, 551, 569, 571), (546, 548, 566, 564), (556, 540, 558, 574), (549, 547, 565, 567), (541, 557, 575, 561), (542, 544, 562, 559), (552, 554, 572, 570), (545, 543, 560, 563), (555, 553, 571, 573), (548, 550, 568, 566), (578, 579, 593, 591, 589, 587, 585, 583, 581), (576, 577, 580, 582, 584, 586, 588, 590, 592), (561, 575, 593, 579), (568, 570, 588, 586), (563, 560, 578, 581), (571, 569, 587, 589), (562, 564, 582, 580), (570, 572, 590, 588), (565, 563, 581, 583), (573, 571, 589, 591), (564, 566, 584, 582), (572, 574, 592, 590), (567, 565, 583, 585), (558, 559, 577, 576), (575, 573, 591, 593), (566, 568, 586, 584), (560, 561, 579, 578), (574, 558, 576, 592), (594, 595, 597, 596), (596, 597, 599, 598), (598, 599, 601, 600), (600, 601, 603, 602), (602, 603, 605, 604), (604, 605, 607, 606), (606, 607, 609, 608), (598, 600, 618, 616), (608, 609, 611, 610), (610, 611, 595, 594), (605, 603, 621, 623), (613, 616, 634, 631), (623, 621, 639, 641), (608, 610, 628, 626), (594, 596, 613, 612), (601, 599, 617, 619), (611, 609, 627, 629), (597, 595, 615, 614), (604, 606, 624, 622), (607, 605, 623, 625), (600, 602, 620, 618), (610, 594, 612, 628), (603, 601, 619, 621), (595, 611, 629, 615), (596, 598, 616, 613), (606, 608, 626, 624), (599, 597, 614, 617), (609, 607, 625, 627), (602, 604, 622, 620), (632, 633, 647, 645, 643, 641, 639, 637, 635), (630, 631, 634, 636, 638, 640, 642, 644, 646), (615, 629, 647, 633), (622, 624, 642, 640), (617, 614, 632, 635), (625, 623, 641, 643), (616, 618, 636, 634), (624, 626, 644, 642), (619, 617, 635, 637), (627, 625, 643, 645), (618, 620, 638, 636), (626, 628, 646, 644), (621, 619, 637, 639), (612, 613, 631, 630), (629, 627, 645, 647), (620, 622, 640, 638), (614, 615, 633, 632), (628, 612, 630, 646), (648, 649, 651, 650), (650, 651, 653, 652), (652, 653, 655, 654), (654, 655, 657, 656), (656, 657, 659, 658), (658, 659, 661, 660), (660, 661, 663, 662), (652, 654, 672, 670), (662, 663, 665, 664), (664, 665, 649, 648), (659, 657, 675, 677), (667, 670, 688, 685), (677, 675, 693, 695), (662, 664, 682, 680), (648, 650, 667, 666), (655, 653, 671, 673), (665, 663, 681, 683), (651, 649, 669, 668), (658, 660, 678, 676), (661, 659, 677, 679), (654, 656, 674, 672), (664, 648, 666, 682), (657, 655, 673, 675), (649, 665, 683, 669), (650, 652, 670, 667), (660, 662, 680, 678), (653, 651, 668, 671), (663, 661, 679, 681), (656, 658, 676, 674), (686, 687, 701, 699, 697, 695, 693, 691, 689), (684, 685, 688, 690, 692, 694, 696, 698, 700), (669, 683, 701, 687), (676, 678, 696, 694), (671, 668, 686, 689), (679, 677, 695, 697), (670, 672, 690, 688), (678, 680, 698, 696), (673, 671, 689, 691), (681, 679, 697, 699), (672, 674, 692, 690), (680, 682, 700, 698), (675, 673, 691, 693), (666, 667, 685, 684), (683, 681, 699, 701), (674, 676, 694, 692), (668, 669, 687, 686), (682, 666, 684, 700), (702, 703, 705, 704), (704, 705, 707, 706), (706, 707, 709, 708), (708, 709, 711, 710), (710, 711, 713, 712), (712, 713, 715, 714), (714, 715, 717, 716), (706, 708, 726, 724), (716, 717, 719, 718), (718, 719, 703, 702), (713, 711, 729, 731), (721, 724, 742, 739), (731, 729, 747, 749), (716, 718, 736, 734), (702, 704, 721, 720), (709, 707, 725, 727), (719, 717, 735, 737), (705, 703, 723, 722), (712, 714, 732, 730), (715, 713, 731, 733), (708, 710, 728, 726), (718, 702, 720, 736), (711, 709, 727, 729), (703, 719, 737, 723), (704, 706, 724, 721), (714, 716, 734, 732), (707, 705, 722, 725), (717, 715, 733, 735), (710, 712, 730, 728), (740, 741, 755, 753, 751, 749, 747, 745, 743), (738, 739, 742, 744, 746, 748, 750, 752, 754), (723, 737, 755, 741), (730, 732, 750, 748), (725, 722, 740, 743), (733, 731, 749, 751), (724, 726, 744, 742), (732, 734, 752, 750), (727, 725, 743, 745), (735, 733, 751, 753), (726, 728, 746, 744), (734, 736, 754, 752), (729, 727, 745, 747), (720, 721, 739, 738), (737, 735, 753, 755), (728, 730, 748, 746), (722, 723, 741, 740), (736, 720, 738, 754), (756, 757, 759, 758), (758, 759, 761, 760), (760, 761, 763, 762), (762, 763, 765, 764), (764, 765, 767, 766), (766, 767, 769, 768), (768, 769, 771, 770), (760, 762, 780, 778), (770, 771, 773, 772), (772, 773, 757, 756), (767, 765, 783, 785), (775, 778, 796, 793), (785, 783, 801, 803), (770, 772, 790, 788), (756, 758, 775, 774), (763, 761, 779, 781), (773, 771, 789, 791), (759, 757, 777, 776), (766, 768, 786, 784), (769, 767, 785, 787), (762, 764, 782, 780), (772, 756, 774, 790), (765, 763, 781, 783), (757, 773, 791, 777), (758, 760, 778, 775), (768, 770, 788, 786), (761, 759, 776, 779), (771, 769, 787, 789), (764, 766, 784, 782), (794, 795, 809, 807, 805, 803, 801, 799, 797), (792, 793, 796, 798, 800, 802, 804, 806, 808), (777, 791, 809, 795), (784, 786, 804, 802), (779, 776, 794, 797), (787, 785, 803, 805), (778, 780, 798, 796), (786, 788, 806, 804), (781, 779, 797, 799), (789, 787, 805, 807), (780, 782, 800, 798), (788, 790, 808, 806), (783, 781, 799, 801), (774, 775, 793, 792), (791, 789, 807, 809), (782, 784, 802, 800), (776, 777, 795, 794), (790, 774, 792, 808)])
_uv = me_cylinder_008.uv_layers.new(name='UVMap')
_uv.uv.foreach_set('vector', [1.0, 0.5, 1.0, 1.0, 0.8889, 1.0, 0.8889, 0.5, 0.8889, 0.5, 0.8889, 1.0, 0.7778, 1.0, 0.7778, 0.5, 0.7778, 0.5, 0.7778, 1.0, 0.6667, 1.0, 0.6667, 0.5, 0.6667, 0.5, 0.6667, 1.0, 0.5556, 1.0, 0.5556, 0.5, 0.5556, 0.5, 0.5556, 1.0, 0.4444, 1.0, 0.4444, 0.5, 0.4444, 0.5, 0.4444, 1.0, 0.3333, 1.0, 0.3333, 0.5, 0.3333, 0.5, 0.3333, 1.0, 0.2222, 1.0, 0.2222, 0.5, 0.7778, 0.5, 0.6667, 0.5, 0.6667, 0.5, 0.7778, 0.5, 0.2222, 0.5, 0.2222, 1.0, 0.1111, 1.0, 0.1111, 0.5, 0.1111, 0.5, 0.1111, 1.0, 4.47e-08, 1.0, 4.47e-08, 0.5, 0.4444, 1.0, 0.5556, 1.0, 0.5556, 1.0, 0.4444, 1.0, 0.8889, 0.5, 0.7778, 0.5, 0.7778, 0.5, 0.8889, 0.5, 0.4444, 1.0, 0.5556, 1.0, 0.5556, 1.0, 0.4444, 1.0, 0.2222, 0.5, 0.1111, 0.5, 0.1111, 0.5, 0.2222, 0.5, 1.0, 0.5, 0.8889, 0.5, 0.8889, 0.5, 1.0, 0.5, 0.6667, 1.0, 0.7778, 1.0, 0.7778, 1.0, 0.6667, 1.0, 0.1111, 1.0, 0.2222, 1.0, 0.2222, 1.0, 0.1111, 1.0, 0.8889, 1.0, 1.0, 1.0, 1.0, 1.0, 0.8889, 1.0, 0.4444, 0.5, 0.3333, 0.5, 0.3333, 0.5, 0.4444, 0.5, 0.3333, 1.0, 0.4444, 1.0, 0.4444, 1.0, 0.3333, 1.0, 0.6667, 0.5, 0.5556, 0.5, 0.5556, 0.5, 0.6667, 0.5, 0.1111, 0.5, 4.47e-08, 0.5, 4.47e-08, 0.5, 0.1111, 0.5, 0.5556, 1.0, 0.6667, 1.0, 0.6667, 1.0, 0.5556, 1.0, 4.47e-08, 1.0, 0.1111, 1.0, 0.1111, 1.0, 4.47e-08, 1.0, 0.8889, 0.5, 0.7778, 0.5, 0.7778, 0.5, 0.8889, 0.5, 0.3333, 0.5, 0.2222, 0.5, 0.2222, 0.5, 0.3333, 0.5, 0.7778, 1.0, 0.8889, 1.0, 0.8889, 1.0, 0.7778, 1.0, 0.2222, 1.0, 0.3333, 1.0, 0.3333, 1.0, 0.2222, 1.0, 0.5556, 0.5, 0.4444, 0.5, 0.4444, 0.5, 0.5556, 0.5, 0.4043, 0.4339, 0.25, 0.49, 0.09573, 0.4339, 0.01365, 0.2917, 0.04215, 0.13, 0.1679, 0.02447, 0.3321, 0.02447, 0.4578, 0.13, 0.4864, 0.2917, 0.75, 0.49, 0.9043, 0.4339, 0.9864, 0.2917, 0.9578, 0.13, 0.8321, 0.02447, 0.6679, 0.02447, 0.5422, 0.13, 0.5136, 0.2917, 0.5957, 0.4339, 4.47e-08, 1.0, 0.1111, 1.0, 0.1111, 1.0, 4.47e-08, 1.0, 0.4444, 0.5, 0.3333, 0.5, 0.3333, 0.5, 0.4444, 0.5, 0.7778, 1.0, 0.8889, 1.0, 0.8889, 1.0, 0.7778, 1.0, 0.3333, 1.0, 0.4444, 1.0, 0.4444, 1.0, 0.3333, 1.0, 0.7778, 0.5, 0.6667, 0.5, 0.6667, 0.5, 0.7778, 0.5, 0.3333, 0.5, 0.2222, 0.5, 0.2222, 0.5, 0.3333, 0.5, 0.6667, 1.0, 0.7778, 1.0, 0.7778, 1.0, 0.6667, 1.0, 0.2222, 1.0, 0.3333, 1.0, 0.3333, 1.0, 0.2222, 1.0, 0.6667, 0.5, 0.5556, 0.5, 0.5556, 0.5, 0.6667, 0.5, 0.2222, 0.5, 0.1111, 0.5, 0.1111, 0.5, 0.2222, 0.5, 0.5556, 1.0, 0.6667, 1.0, 0.6667, 1.0, 0.5556, 1.0, 1.0, 0.5, 0.8889, 0.5, 0.8889, 0.5, 1.0, 0.5, 0.1111, 1.0, 0.2222, 1.0, 0.2222, 1.0, 0.1111, 1.0, 0.5556, 0.5, 0.4444, 0.5, 0.4444, 0.5, 0.5556, 0.5, 0.8889, 1.0, 1.0, 1.0, 1.0, 1.0, 0.8889, 1.0, 0.1111, 0.5, 4.47e-08, 0.5, 4.47e-08, 0.5, 0.1111, 0.5, 1.0, 0.5, 1.0, 1.0, 0.8889, 1.0, 0.8889, 0.5, 0.8889, 0.5, 0.8889, 1.0, 0.7778, 1.0, 0.7778, 0.5, 0.7778, 0.5, 0.7778, 1.0, 0.6667, 1.0, 0.6667, 0.5, 0.6667, 0.5, 0.6667, 1.0, 0.5556, 1.0, 0.5556, 0.5, 0.5556, 0.5, 0.5556, 1.0, 0.4444, 1.0, 0.4444, 0.5, 0.4444, 0.5, 0.4444, 1.0, 0.3333, 1.0, 0.3333, 0.5, 0.3333, 0.5, 0.3333, 1.0, 0.2222, 1.0, 0.2222, 0.5, 0.7778, 0.5, 0.6667, 0.5, 0.6667, 0.5, 0.7778, 0.5, 0.2222, 0.5, 0.2222, 1.0, 0.1111, 1.0, 0.1111, 0.5, 0.1111, 0.5, 0.1111, 1.0, 4.47e-08, 1.0, 4.47e-08, 0.5, 0.4444, 1.0, 0.5556, 1.0, 0.5556, 1.0, 0.4444, 1.0, 0.8889, 0.5, 0.7778, 0.5, 0.7778, 0.5, 0.8889, 0.5, 0.4444, 1.0, 0.5556, 1.0, 0.5556, 1.0, 0.4444, 1.0, 0.2222, 0.5, 0.1111, 0.5, 0.1111, 0.5, 0.2222, 0.5, 1.0, 0.5, 0.8889, 0.5, 0.8889, 0.5, 1.0, 0.5, 0.6667, 1.0, 0.7778, 1.0, 0.7778, 1.0, 0.6667, 1.0, 0.1111, 1.0, 0.2222, 1.0, 0.2222, 1.0, 0.1111, 1.0, 0.8889, 1.0, 1.0, 1.0, 1.0, 1.0, 0.8889, 1.0, 0.4444, 0.5, 0.3333, 0.5, 0.3333, 0.5, 0.4444, 0.5, 0.3333, 1.0, 0.4444, 1.0, 0.4444, 1.0, 0.3333, 1.0, 0.6667, 0.5, 0.5556, 0.5, 0.5556, 0.5, 0.6667, 0.5, 0.1111, 0.5, 4.47e-08, 0.5, 4.47e-08, 0.5, 0.1111, 0.5, 0.5556, 1.0, 0.6667, 1.0, 0.6667, 1.0, 0.5556, 1.0, 4.47e-08, 1.0, 0.1111, 1.0, 0.1111, 1.0, 4.47e-08, 1.0, 0.8889, 0.5, 0.7778, 0.5, 0.7778, 0.5, 0.8889, 0.5, 0.3333, 0.5, 0.2222, 0.5, 0.2222, 0.5, 0.3333, 0.5, 0.7778, 1.0, 0.8889, 1.0, 0.8889, 1.0, 0.7778, 1.0, 0.2222, 1.0, 0.3333, 1.0, 0.3333, 1.0, 0.2222, 1.0, 0.5556, 0.5, 0.4444, 0.5, 0.4444, 0.5, 0.5556, 0.5, 0.4043, 0.4339, 0.25, 0.49, 0.09573, 0.4339, 0.01365, 0.2917, 0.04215, 0.13, 0.1679, 0.02447, 0.3321, 0.02447, 0.4578, 0.13, 0.4864, 0.2917, 0.75, 0.49, 0.9043, 0.4339, 0.9864, 0.2917, 0.9578, 0.13, 0.8321, 0.02447, 0.6679, 0.02447, 0.5422, 0.13, 0.5136, 0.2917, 0.5957, 0.4339, 4.47e-08, 1.0, 0.1111, 1.0, 0.1111, 1.0, 4.47e-08, 1.0, 0.4444, 0.5, 0.3333, 0.5, 0.3333, 0.5, 0.4444, 0.5, 0.7778, 1.0, 0.8889, 1.0, 0.8889, 1.0, 0.7778, 1.0, 0.3333, 1.0, 0.4444, 1.0, 0.4444, 1.0, 0.3333, 1.0, 0.7778, 0.5, 0.6667, 0.5, 0.6667, 0.5, 0.7778, 0.5, 0.3333, 0.5, 0.2222, 0.5, 0.2222, 0.5, 0.3333, 0.5, 0.6667, 1.0, 0.7778, 1.0, 0.7778, 1.0, 0.6667, 1.0, 0.2222, 1.0, 0.3333, 1.0, 0.3333, 1.0, 0.2222, 1.0, 0.6667, 0.5, 0.5556, 0.5, 0.5556, 0.5, 0.6667, 0.5, 0.2222, 0.5, 0.1111, 0.5, 0.1111, 0.5, 0.2222, 0.5, 0.5556, 1.0, 0.6667, 1.0, 0.6667, 1.0, 0.5556, 1.0, 1.0, 0.5, 0.8889, 0.5, 0.8889, 0.5, 1.0, 0.5, 0.1111, 1.0, 0.2222, 1.0, 0.2222, 1.0, 0.1111, 1.0, 0.5556, 0.5, 0.4444, 0.5, 0.4444, 0.5, 0.5556, 0.5, 0.8889, 1.0, 1.0, 1.0, 1.0, 1.0, 0.8889, 1.0, 0.1111, 0.5, 4.47e-08, 0.5, 4.47e-08, 0.5, 0.1111, 0.5, 1.0, 0.5, 1.0, 1.0, 0.8889, 1.0, 0.8889, 0.5, 0.8889, 0.5, 0.8889, 1.0, 0.7778, 1.0, 0.7778, 0.5, 0.7778, 0.5, 0.7778, 1.0, 0.6667, 1.0, 0.6667, 0.5, 0.6667, 0.5, 0.6667, 1.0, 0.5556, 1.0, 0.5556, 0.5, 0.5556, 0.5, 0.5556, 1.0, 0.4444, 1.0, 0.4444, 0.5, 0.4444, 0.5, 0.4444, 1.0, 0.3333, 1.0, 0.3333, 0.5, 0.3333, 0.5, 0.3333, 1.0, 0.2222, 1.0, 0.2222, 0.5, 0.7778, 0.5, 0.6667, 0.5, 0.6667, 0.5, 0.7778, 0.5, 0.2222, 0.5, 0.2222, 1.0, 0.1111, 1.0, 0.1111, 0.5, 0.1111, 0.5, 0.1111, 1.0, 4.47e-08, 1.0, 4.47e-08, 0.5, 0.4444, 1.0, 0.5556, 1.0, 0.5556, 1.0, 0.4444, 1.0, 0.8889, 0.5, 0.7778, 0.5, 0.7778, 0.5, 0.8889, 0.5, 0.4444, 1.0, 0.5556, 1.0, 0.5556, 1.0, 0.4444, 1.0, 0.2222, 0.5, 0.1111, 0.5, 0.1111, 0.5, 0.2222, 0.5, 1.0, 0.5, 0.8889, 0.5, 0.8889, 0.5, 1.0, 0.5, 0.6667, 1.0, 0.7778, 1.0, 0.7778, 1.0, 0.6667, 1.0, 0.1111, 1.0, 0.2222, 1.0, 0.2222, 1.0, 0.1111, 1.0, 0.8889, 1.0, 1.0, 1.0, 1.0, 1.0, 0.8889, 1.0, 0.4444, 0.5, 0.3333, 0.5, 0.3333, 0.5, 0.4444, 0.5, 0.3333, 1.0, 0.4444, 1.0, 0.4444, 1.0, 0.3333, 1.0, 0.6667, 0.5, 0.5556, 0.5, 0.5556, 0.5, 0.6667, 0.5, 0.1111, 0.5, 4.47e-08, 0.5, 4.47e-08, 0.5, 0.1111, 0.5, 0.5556, 1.0, 0.6667, 1.0, 0.6667, 1.0, 0.5556, 1.0, 4.47e-08, 1.0, 0.1111, 1.0, 0.1111, 1.0, 4.47e-08, 1.0, 0.8889, 0.5, 0.7778, 0.5, 0.7778, 0.5, 0.8889, 0.5, 0.3333, 0.5, 0.2222, 0.5, 0.2222, 0.5, 0.3333, 0.5, 0.7778, 1.0, 0.8889, 1.0, 0.8889, 1.0, 0.7778, 1.0, 0.2222, 1.0, 0.3333, 1.0, 0.3333, 1.0, 0.2222, 1.0, 0.5556, 0.5, 0.4444, 0.5, 0.4444, 0.5, 0.5556, 0.5, 0.4043, 0.4339, 0.25, 0.49, 0.09573, 0.4339, 0.01365, 0.2917, 0.04215, 0.13, 0.1679, 0.02447, 0.3321, 0.02447, 0.4578, 0.13, 0.4864, 0.2917, 0.75, 0.49, 0.9043, 0.4339, 0.9864, 0.2917, 0.9578, 0.13, 0.8321, 0.02447, 0.6679, 0.02447, 0.5422, 0.13, 0.5136, 0.2917, 0.5957, 0.4339, 4.47e-08, 1.0, 0.1111, 1.0, 0.1111, 1.0, 4.47e-08, 1.0, 0.4444, 0.5, 0.3333, 0.5, 0.3333, 0.5, 0.4444, 0.5, 0.7778, 1.0, 0.8889, 1.0, 0.8889, 1.0, 0.7778, 1.0, 0.3333, 1.0, 0.4444, 1.0, 0.4444, 1.0, 0.3333, 1.0, 0.7778, 0.5, 0.6667, 0.5, 0.6667, 0.5, 0.7778, 0.5, 0.3333, 0.5, 0.2222, 0.5, 0.2222, 0.5, 0.3333, 0.5, 0.6667, 1.0, 0.7778, 1.0, 0.7778, 1.0, 0.6667, 1.0, 0.2222, 1.0, 0.3333, 1.0, 0.3333, 1.0, 0.2222, 1.0, 0.6667, 0.5, 0.5556, 0.5, 0.5556, 0.5, 0.6667, 0.5, 0.2222, 0.5, 0.1111, 0.5, 0.1111, 0.5, 0.2222, 0.5, 0.5556, 1.0, 0.6667, 1.0, 0.6667, 1.0, 0.5556, 1.0, 1.0, 0.5, 0.8889, 0.5, 0.8889, 0.5, 1.0, 0.5, 0.1111, 1.0, 0.2222, 1.0, 0.2222, 1.0, 0.1111, 1.0, 0.5556, 0.5, 0.4444, 0.5, 0.4444, 0.5, 0.5556, 0.5, 0.8889, 1.0, 1.0, 1.0, 1.0, 1.0, 0.8889, 1.0, 0.1111, 0.5, 4.47e-08, 0.5, 4.47e-08, 0.5, 0.1111, 0.5, 1.0, 0.5, 1.0, 1.0, 0.8889, 1.0, 0.8889, 0.5, 0.8889, 0.5, 0.8889, 1.0, 0.7778, 1.0, 0.7778, 0.5, 0.7778, 0.5, 0.7778, 1.0, 0.6667, 1.0, 0.6667, 0.5, 0.6667, 0.5, 0.6667, 1.0, 0.5556, 1.0, 0.5556, 0.5, 0.5556, 0.5, 0.5556, 1.0, 0.4444, 1.0, 0.4444, 0.5, 0.4444, 0.5, 0.4444, 1.0, 0.3333, 1.0, 0.3333, 0.5, 0.3333, 0.5, 0.3333, 1.0, 0.2222, 1.0, 0.2222, 0.5, 0.7778, 0.5, 0.6667, 0.5, 0.6667, 0.5, 0.7778, 0.5, 0.2222, 0.5, 0.2222, 1.0, 0.1111, 1.0, 0.1111, 0.5, 0.1111, 0.5, 0.1111, 1.0, 4.47e-08, 1.0, 4.47e-08, 0.5, 0.4444, 1.0, 0.5556, 1.0, 0.5556, 1.0, 0.4444, 1.0, 0.8889, 0.5, 0.7778, 0.5, 0.7778, 0.5, 0.8889, 0.5, 0.4444, 1.0, 0.5556, 1.0, 0.5556, 1.0, 0.4444, 1.0, 0.2222, 0.5, 0.1111, 0.5, 0.1111, 0.5, 0.2222, 0.5, 1.0, 0.5, 0.8889, 0.5, 0.8889, 0.5, 1.0, 0.5, 0.6667, 1.0, 0.7778, 1.0, 0.7778, 1.0, 0.6667, 1.0, 0.1111, 1.0, 0.2222, 1.0, 0.2222, 1.0, 0.1111, 1.0, 0.8889, 1.0, 1.0, 1.0, 1.0, 1.0, 0.8889, 1.0, 0.4444, 0.5, 0.3333, 0.5, 0.3333, 0.5, 0.4444, 0.5, 0.3333, 1.0, 0.4444, 1.0, 0.4444, 1.0, 0.3333, 1.0, 0.6667, 0.5, 0.5556, 0.5, 0.5556, 0.5, 0.6667, 0.5, 0.1111, 0.5, 4.47e-08, 0.5, 4.47e-08, 0.5, 0.1111, 0.5, 0.5556, 1.0, 0.6667, 1.0, 0.6667, 1.0, 0.5556, 1.0, 4.47e-08, 1.0, 0.1111, 1.0, 0.1111, 1.0, 4.47e-08, 1.0, 0.8889, 0.5, 0.7778, 0.5, 0.7778, 0.5, 0.8889, 0.5, 0.3333, 0.5, 0.2222, 0.5, 0.2222, 0.5, 0.3333, 0.5, 0.7778, 1.0, 0.8889, 1.0, 0.8889, 1.0, 0.7778, 1.0, 0.2222, 1.0, 0.3333, 1.0, 0.3333, 1.0, 0.2222, 1.0, 0.5556, 0.5, 0.4444, 0.5, 0.4444, 0.5, 0.5556, 0.5, 0.4043, 0.4339, 0.25, 0.49, 0.09573, 0.4339, 0.01365, 0.2917, 0.04215, 0.13, 0.1679, 0.02447, 0.3321, 0.02447, 0.4578, 0.13, 0.4864, 0.2917, 0.75, 0.49, 0.9043, 0.4339, 0.9864, 0.2917, 0.9578, 0.13, 0.8321, 0.02447, 0.6679, 0.02447, 0.5422, 0.13, 0.5136, 0.2917, 0.5957, 0.4339, 4.47e-08, 1.0, 0.1111, 1.0, 0.1111, 1.0, 4.47e-08, 1.0, 0.4444, 0.5, 0.3333, 0.5, 0.3333, 0.5, 0.4444, 0.5, 0.7778, 1.0, 0.8889, 1.0, 0.8889, 1.0, 0.7778, 1.0, 0.3333, 1.0, 0.4444, 1.0, 0.4444, 1.0, 0.3333, 1.0, 0.7778, 0.5, 0.6667, 0.5, 0.6667, 0.5, 0.7778, 0.5, 0.3333, 0.5, 0.2222, 0.5, 0.2222, 0.5, 0.3333, 0.5, 0.6667, 1.0, 0.7778, 1.0, 0.7778, 1.0, 0.6667, 1.0, 0.2222, 1.0, 0.3333, 1.0, 0.3333, 1.0, 0.2222, 1.0, 0.6667, 0.5, 0.5556, 0.5, 0.5556, 0.5, 0.6667, 0.5, 0.2222, 0.5, 0.1111, 0.5, 0.1111, 0.5, 0.2222, 0.5, 0.5556, 1.0, 0.6667, 1.0, 0.6667, 1.0, 0.5556, 1.0, 1.0, 0.5, 0.8889, 0.5, 0.8889, 0.5, 1.0, 0.5, 0.1111, 1.0, 0.2222, 1.0, 0.2222, 1.0, 0.1111, 1.0, 0.5556, 0.5, 0.4444, 0.5, 0.4444, 0.5, 0.5556, 0.5, 0.8889, 1.0, 1.0, 1.0, 1.0, 1.0, 0.8889, 1.0, 0.1111, 0.5, 4.47e-08, 0.5, 4.47e-08, 0.5, 0.1111, 0.5, 1.0, 0.5, 1.0, 1.0, 0.8889, 1.0, 0.8889, 0.5, 0.8889, 0.5, 0.8889, 1.0, 0.7778, 1.0, 0.7778, 0.5, 0.7778, 0.5, 0.7778, 1.0, 0.6667, 1.0, 0.6667, 0.5, 0.6667, 0.5, 0.6667, 1.0, 0.5556, 1.0, 0.5556, 0.5, 0.5556, 0.5, 0.5556, 1.0, 0.4444, 1.0, 0.4444, 0.5, 0.4444, 0.5, 0.4444, 1.0, 0.3333, 1.0, 0.3333, 0.5, 0.3333, 0.5, 0.3333, 1.0, 0.2222, 1.0, 0.2222, 0.5, 0.7778, 0.5, 0.6667, 0.5, 0.6667, 0.5, 0.7778, 0.5, 0.2222, 0.5, 0.2222, 1.0, 0.1111, 1.0, 0.1111, 0.5, 0.1111, 0.5, 0.1111, 1.0, 4.47e-08, 1.0, 4.47e-08, 0.5, 0.4444, 1.0, 0.5556, 1.0, 0.5556, 1.0, 0.4444, 1.0, 0.8889, 0.5, 0.7778, 0.5, 0.7778, 0.5, 0.8889, 0.5, 0.4444, 1.0, 0.5556, 1.0, 0.5556, 1.0, 0.4444, 1.0, 0.2222, 0.5, 0.1111, 0.5, 0.1111, 0.5, 0.2222, 0.5, 1.0, 0.5, 0.8889, 0.5, 0.8889, 0.5, 1.0, 0.5, 0.6667, 1.0, 0.7778, 1.0, 0.7778, 1.0, 0.6667, 1.0, 0.1111, 1.0, 0.2222, 1.0, 0.2222, 1.0, 0.1111, 1.0, 0.8889, 1.0, 1.0, 1.0, 1.0, 1.0, 0.8889, 1.0, 0.4444, 0.5, 0.3333, 0.5, 0.3333, 0.5, 0.4444, 0.5, 0.3333, 1.0, 0.4444, 1.0, 0.4444, 1.0, 0.3333, 1.0, 0.6667, 0.5, 0.5556, 0.5, 0.5556, 0.5, 0.6667, 0.5, 0.1111, 0.5, 4.47e-08, 0.5, 4.47e-08, 0.5, 0.1111, 0.5, 0.5556, 1.0, 0.6667, 1.0, 0.6667, 1.0, 0.5556, 1.0, 4.47e-08, 1.0, 0.1111, 1.0, 0.1111, 1.0, 4.47e-08, 1.0, 0.8889, 0.5, 0.7778, 0.5, 0.7778, 0.5, 0.8889, 0.5, 0.3333, 0.5, 0.2222, 0.5, 0.2222, 0.5, 0.3333, 0.5, 0.7778, 1.0, 0.8889, 1.0, 0.8889, 1.0, 0.7778, 1.0, 0.2222, 1.0, 0.3333, 1.0, 0.3333, 1.0, 0.2222, 1.0, 0.5556, 0.5, 0.4444, 0.5, 0.4444, 0.5, 0.5556, 0.5, 0.4043, 0.4339, 0.25, 0.49, 0.09573, 0.4339, 0.01365, 0.2917, 0.04215, 0.13, 0.1679, 0.02447, 0.3321, 0.02447, 0.4578, 0.13, 0.4864, 0.2917, 0.75, 0.49, 0.9043, 0.4339, 0.9864, 0.2917, 0.9578, 0.13, 0.8321, 0.02447, 0.6679, 0.02447, 0.5422, 0.13, 0.5136, 0.2917, 0.5957, 0.4339, 4.47e-08, 1.0, 0.1111, 1.0, 0.1111, 1.0, 4.47e-08, 1.0, 0.4444, 0.5, 0.3333, 0.5, 0.3333, 0.5, 0.4444, 0.5, 0.7778, 1.0, 0.8889, 1.0, 0.8889, 1.0, 0.7778, 1.0, 0.3333, 1.0, 0.4444, 1.0, 0.4444, 1.0, 0.3333, 1.0, 0.7778, 0.5, 0.6667, 0.5, 0.6667, 0.5, 0.7778, 0.5, 0.3333, 0.5, 0.2222, 0.5, 0.2222, 0.5, 0.3333, 0.5, 0.6667, 1.0, 0.7778, 1.0, 0.7778, 1.0, 0.6667, 1.0, 0.2222, 1.0, 0.3333, 1.0, 0.3333, 1.0, 0.2222, 1.0, 0.6667, 0.5, 0.5556, 0.5, 0.5556, 0.5, 0.6667, 0.5, 0.2222, 0.5, 0.1111, 0.5, 0.1111, 0.5, 0.2222, 0.5, 0.5556, 1.0, 0.6667, 1.0, 0.6667, 1.0, 0.5556, 1.0, 1.0, 0.5, 0.8889, 0.5, 0.8889, 0.5, 1.0, 0.5, 0.1111, 1.0, 0.2222, 1.0, 0.2222, 1.0, 0.1111, 1.0, 0.5556, 0.5, 0.4444, 0.5, 0.4444, 0.5, 0.5556, 0.5, 0.8889, 1.0, 1.0, 1.0, 1.0, 1.0, 0.8889, 1.0, 0.1111, 0.5, 4.47e-08, 0.5, 4.47e-08, 0.5, 0.1111, 0.5, 1.0, 0.5, 1.0, 1.0, 0.8889, 1.0, 0.8889, 0.5, 0.8889, 0.5, 0.8889, 1.0, 0.7778, 1.0, 0.7778, 0.5, 0.7778, 0.5, 0.7778, 1.0, 0.6667, 1.0, 0.6667, 0.5, 0.6667, 0.5, 0.6667, 1.0, 0.5556, 1.0, 0.5556, 0.5, 0.5556, 0.5, 0.5556, 1.0, 0.4444, 1.0, 0.4444, 0.5, 0.4444, 0.5, 0.4444, 1.0, 0.3333, 1.0, 0.3333, 0.5, 0.3333, 0.5, 0.3333, 1.0, 0.2222, 1.0, 0.2222, 0.5, 0.7778, 0.5, 0.6667, 0.5, 0.6667, 0.5, 0.7778, 0.5, 0.2222, 0.5, 0.2222, 1.0, 0.1111, 1.0, 0.1111, 0.5, 0.1111, 0.5, 0.1111, 1.0, 4.47e-08, 1.0, 4.47e-08, 0.5, 0.4444, 1.0, 0.5556, 1.0, 0.5556, 1.0, 0.4444, 1.0, 0.8889, 0.5, 0.7778, 0.5, 0.7778, 0.5, 0.8889, 0.5, 0.4444, 1.0, 0.5556, 1.0, 0.5556, 1.0, 0.4444, 1.0, 0.2222, 0.5, 0.1111, 0.5, 0.1111, 0.5, 0.2222, 0.5, 1.0, 0.5, 0.8889, 0.5, 0.8889, 0.5, 1.0, 0.5, 0.6667, 1.0, 0.7778, 1.0, 0.7778, 1.0, 0.6667, 1.0, 0.1111, 1.0, 0.2222, 1.0, 0.2222, 1.0, 0.1111, 1.0, 0.8889, 1.0, 1.0, 1.0, 1.0, 1.0, 0.8889, 1.0, 0.4444, 0.5, 0.3333, 0.5, 0.3333, 0.5, 0.4444, 0.5, 0.3333, 1.0, 0.4444, 1.0, 0.4444, 1.0, 0.3333, 1.0, 0.6667, 0.5, 0.5556, 0.5, 0.5556, 0.5, 0.6667, 0.5, 0.1111, 0.5, 4.47e-08, 0.5, 4.47e-08, 0.5, 0.1111, 0.5, 0.5556, 1.0, 0.6667, 1.0, 0.6667, 1.0, 0.5556, 1.0, 4.47e-08, 1.0, 0.1111, 1.0, 0.1111, 1.0, 4.47e-08, 1.0, 0.8889, 0.5, 0.7778, 0.5, 0.7778, 0.5, 0.8889, 0.5, 0.3333, 0.5, 0.2222, 0.5, 0.2222, 0.5, 0.3333, 0.5, 0.7778, 1.0, 0.8889, 1.0, 0.8889, 1.0, 0.7778, 1.0, 0.2222, 1.0, 0.3333, 1.0, 0.3333, 1.0, 0.2222, 1.0, 0.5556, 0.5, 0.4444, 0.5, 0.4444, 0.5, 0.5556, 0.5, 0.4043, 0.4339, 0.25, 0.49, 0.09573, 0.4339, 0.01365, 0.2917, 0.04215, 0.13, 0.1679, 0.02447, 0.3321, 0.02447, 0.4578, 0.13, 0.4864, 0.2917, 0.75, 0.49, 0.9043, 0.4339, 0.9864, 0.2917, 0.9578, 0.13, 0.8321, 0.02447, 0.6679, 0.02447, 0.5422, 0.13, 0.5136, 0.2917, 0.5957, 0.4339, 4.47e-08, 1.0, 0.1111, 1.0, 0.1111, 1.0, 4.47e-08, 1.0, 0.4444, 0.5, 0.3333, 0.5, 0.3333, 0.5, 0.4444, 0.5, 0.7778, 1.0, 0.8889, 1.0, 0.8889, 1.0, 0.7778, 1.0, 0.3333, 1.0, 0.4444, 1.0, 0.4444, 1.0, 0.3333, 1.0, 0.7778, 0.5, 0.6667, 0.5, 0.6667, 0.5, 0.7778, 0.5, 0.3333, 0.5, 0.2222, 0.5, 0.2222, 0.5, 0.3333, 0.5, 0.6667, 1.0, 0.7778, 1.0, 0.7778, 1.0, 0.6667, 1.0, 0.2222, 1.0, 0.3333, 1.0, 0.3333, 1.0, 0.2222, 1.0, 0.6667, 0.5, 0.5556, 0.5, 0.5556, 0.5, 0.6667, 0.5, 0.2222, 0.5, 0.1111, 0.5, 0.1111, 0.5, 0.2222, 0.5, 0.5556, 1.0, 0.6667, 1.0, 0.6667, 1.0, 0.5556, 1.0, 1.0, 0.5, 0.8889, 0.5, 0.8889, 0.5, 1.0, 0.5, 0.1111, 1.0, 0.2222, 1.0, 0.2222, 1.0, 0.1111, 1.0, 0.5556, 0.5, 0.4444, 0.5, 0.4444, 0.5, 0.5556, 0.5, 0.8889, 1.0, 1.0, 1.0, 1.0, 1.0, 0.8889, 1.0, 0.1111, 0.5, 4.47e-08, 0.5, 4.47e-08, 0.5, 0.1111, 0.5, 1.0, 0.5, 1.0, 1.0, 0.8889, 1.0, 0.8889, 0.5, 0.8889, 0.5, 0.8889, 1.0, 0.7778, 1.0, 0.7778, 0.5, 0.7778, 0.5, 0.7778, 1.0, 0.6667, 1.0, 0.6667, 0.5, 0.6667, 0.5, 0.6667, 1.0, 0.5556, 1.0, 0.5556, 0.5, 0.5556, 0.5, 0.5556, 1.0, 0.4444, 1.0, 0.4444, 0.5, 0.4444, 0.5, 0.4444, 1.0, 0.3333, 1.0, 0.3333, 0.5, 0.3333, 0.5, 0.3333, 1.0, 0.2222, 1.0, 0.2222, 0.5, 0.7778, 0.5, 0.6667, 0.5, 0.6667, 0.5, 0.7778, 0.5, 0.2222, 0.5, 0.2222, 1.0, 0.1111, 1.0, 0.1111, 0.5, 0.1111, 0.5, 0.1111, 1.0, 4.47e-08, 1.0, 4.47e-08, 0.5, 0.4444, 1.0, 0.5556, 1.0, 0.5556, 1.0, 0.4444, 1.0, 0.8889, 0.5, 0.7778, 0.5, 0.7778, 0.5, 0.8889, 0.5, 0.4444, 1.0, 0.5556, 1.0, 0.5556, 1.0, 0.4444, 1.0, 0.2222, 0.5, 0.1111, 0.5, 0.1111, 0.5, 0.2222, 0.5, 1.0, 0.5, 0.8889, 0.5, 0.8889, 0.5, 1.0, 0.5, 0.6667, 1.0, 0.7778, 1.0, 0.7778, 1.0, 0.6667, 1.0, 0.1111, 1.0, 0.2222, 1.0, 0.2222, 1.0, 0.1111, 1.0, 0.8889, 1.0, 1.0, 1.0, 1.0, 1.0, 0.8889, 1.0, 0.4444, 0.5, 0.3333, 0.5, 0.3333, 0.5, 0.4444, 0.5, 0.3333, 1.0, 0.4444, 1.0, 0.4444, 1.0, 0.3333, 1.0, 0.6667, 0.5, 0.5556, 0.5, 0.5556, 0.5, 0.6667, 0.5, 0.1111, 0.5, 4.47e-08, 0.5, 4.47e-08, 0.5, 0.1111, 0.5, 0.5556, 1.0, 0.6667, 1.0, 0.6667, 1.0, 0.5556, 1.0, 4.47e-08, 1.0, 0.1111, 1.0, 0.1111, 1.0, 4.47e-08, 1.0, 0.8889, 0.5, 0.7778, 0.5, 0.7778, 0.5, 0.8889, 0.5, 0.3333, 0.5, 0.2222, 0.5, 0.2222, 0.5, 0.3333, 0.5, 0.7778, 1.0, 0.8889, 1.0, 0.8889, 1.0, 0.7778, 1.0, 0.2222, 1.0, 0.3333, 1.0, 0.3333, 1.0, 0.2222, 1.0, 0.5556, 0.5, 0.4444, 0.5, 0.4444, 0.5, 0.5556, 0.5, 0.4043, 0.4339, 0.25, 0.49, 0.09573, 0.4339, 0.01365, 0.2917, 0.04215, 0.13, 0.1679, 0.02447, 0.3321, 0.02447, 0.4578, 0.13, 0.4864, 0.2917, 0.75, 0.49, 0.9043, 0.4339, 0.9864, 0.2917, 0.9578, 0.13, 0.8321, 0.02447, 0.6679, 0.02447, 0.5422, 0.13, 0.5136, 0.2917, 0.5957, 0.4339, 4.47e-08, 1.0, 0.1111, 1.0, 0.1111, 1.0, 4.47e-08, 1.0, 0.4444, 0.5, 0.3333, 0.5, 0.3333, 0.5, 0.4444, 0.5, 0.7778, 1.0, 0.8889, 1.0, 0.8889, 1.0, 0.7778, 1.0, 0.3333, 1.0, 0.4444, 1.0, 0.4444, 1.0, 0.3333, 1.0, 0.7778, 0.5, 0.6667, 0.5, 0.6667, 0.5, 0.7778, 0.5, 0.3333, 0.5, 0.2222, 0.5, 0.2222, 0.5, 0.3333, 0.5, 0.6667, 1.0, 0.7778, 1.0, 0.7778, 1.0, 0.6667, 1.0, 0.2222, 1.0, 0.3333, 1.0, 0.3333, 1.0, 0.2222, 1.0, 0.6667, 0.5, 0.5556, 0.5, 0.5556, 0.5, 0.6667, 0.5, 0.2222, 0.5, 0.1111, 0.5, 0.1111, 0.5, 0.2222, 0.5, 0.5556, 1.0, 0.6667, 1.0, 0.6667, 1.0, 0.5556, 1.0, 1.0, 0.5, 0.8889, 0.5, 0.8889, 0.5, 1.0, 0.5, 0.1111, 1.0, 0.2222, 1.0, 0.2222, 1.0, 0.1111, 1.0, 0.5556, 0.5, 0.4444, 0.5, 0.4444, 0.5, 0.5556, 0.5, 0.8889, 1.0, 1.0, 1.0, 1.0, 1.0, 0.8889, 1.0, 0.1111, 0.5, 4.47e-08, 0.5, 4.47e-08, 0.5, 0.1111, 0.5, 1.0, 0.5, 1.0, 1.0, 0.8889, 1.0, 0.8889, 0.5, 0.8889, 0.5, 0.8889, 1.0, 0.7778, 1.0, 0.7778, 0.5, 0.7778, 0.5, 0.7778, 1.0, 0.6667, 1.0, 0.6667, 0.5, 0.6667, 0.5, 0.6667, 1.0, 0.5556, 1.0, 0.5556, 0.5, 0.5556, 0.5, 0.5556, 1.0, 0.4444, 1.0, 0.4444, 0.5, 0.4444, 0.5, 0.4444, 1.0, 0.3333, 1.0, 0.3333, 0.5, 0.3333, 0.5, 0.3333, 1.0, 0.2222, 1.0, 0.2222, 0.5, 0.7778, 0.5, 0.6667, 0.5, 0.6667, 0.5, 0.7778, 0.5, 0.2222, 0.5, 0.2222, 1.0, 0.1111, 1.0, 0.1111, 0.5, 0.1111, 0.5, 0.1111, 1.0, 4.47e-08, 1.0, 4.47e-08, 0.5, 0.4444, 1.0, 0.5556, 1.0, 0.5556, 1.0, 0.4444, 1.0, 0.8889, 0.5, 0.7778, 0.5, 0.7778, 0.5, 0.8889, 0.5, 0.4444, 1.0, 0.5556, 1.0, 0.5556, 1.0, 0.4444, 1.0, 0.2222, 0.5, 0.1111, 0.5, 0.1111, 0.5, 0.2222, 0.5, 1.0, 0.5, 0.8889, 0.5, 0.8889, 0.5, 1.0, 0.5, 0.6667, 1.0, 0.7778, 1.0, 0.7778, 1.0, 0.6667, 1.0, 0.1111, 1.0, 0.2222, 1.0, 0.2222, 1.0, 0.1111, 1.0, 0.8889, 1.0, 1.0, 1.0, 1.0, 1.0, 0.8889, 1.0, 0.4444, 0.5, 0.3333, 0.5, 0.3333, 0.5, 0.4444, 0.5, 0.3333, 1.0, 0.4444, 1.0, 0.4444, 1.0, 0.3333, 1.0, 0.6667, 0.5, 0.5556, 0.5, 0.5556, 0.5, 0.6667, 0.5, 0.1111, 0.5, 4.47e-08, 0.5, 4.47e-08, 0.5, 0.1111, 0.5, 0.5556, 1.0, 0.6667, 1.0, 0.6667, 1.0, 0.5556, 1.0, 4.47e-08, 1.0, 0.1111, 1.0, 0.1111, 1.0, 4.47e-08, 1.0, 0.8889, 0.5, 0.7778, 0.5, 0.7778, 0.5, 0.8889, 0.5, 0.3333, 0.5, 0.2222, 0.5, 0.2222, 0.5, 0.3333, 0.5, 0.7778, 1.0, 0.8889, 1.0, 0.8889, 1.0, 0.7778, 1.0, 0.2222, 1.0, 0.3333, 1.0, 0.3333, 1.0, 0.2222, 1.0, 0.5556, 0.5, 0.4444, 0.5, 0.4444, 0.5, 0.5556, 0.5, 0.4043, 0.4339, 0.25, 0.49, 0.09573, 0.4339, 0.01365, 0.2917, 0.04215, 0.13, 0.1679, 0.02447, 0.3321, 0.02447, 0.4578, 0.13, 0.4864, 0.2917, 0.75, 0.49, 0.9043, 0.4339, 0.9864, 0.2917, 0.9578, 0.13, 0.8321, 0.02447, 0.6679, 0.02447, 0.5422, 0.13, 0.5136, 0.2917, 0.5957, 0.4339, 4.47e-08, 1.0, 0.1111, 1.0, 0.1111, 1.0, 4.47e-08, 1.0, 0.4444, 0.5, 0.3333, 0.5, 0.3333, 0.5, 0.4444, 0.5, 0.7778, 1.0, 0.8889, 1.0, 0.8889, 1.0, 0.7778, 1.0, 0.3333, 1.0, 0.4444, 1.0, 0.4444, 1.0, 0.3333, 1.0, 0.7778, 0.5, 0.6667, 0.5, 0.6667, 0.5, 0.7778, 0.5, 0.3333, 0.5, 0.2222, 0.5, 0.2222, 0.5, 0.3333, 0.5, 0.6667, 1.0, 0.7778, 1.0, 0.7778, 1.0, 0.6667, 1.0, 0.2222, 1.0, 0.3333, 1.0, 0.3333, 1.0, 0.2222, 1.0, 0.6667, 0.5, 0.5556, 0.5, 0.5556, 0.5, 0.6667, 0.5, 0.2222, 0.5, 0.1111, 0.5, 0.1111, 0.5, 0.2222, 0.5, 0.5556, 1.0, 0.6667, 1.0, 0.6667, 1.0, 0.5556, 1.0, 1.0, 0.5, 0.8889, 0.5, 0.8889, 0.5, 1.0, 0.5, 0.1111, 1.0, 0.2222, 1.0, 0.2222, 1.0, 0.1111, 1.0, 0.5556, 0.5, 0.4444, 0.5, 0.4444, 0.5, 0.5556, 0.5, 0.8889, 1.0, 1.0, 1.0, 1.0, 1.0, 0.8889, 1.0, 0.1111, 0.5, 4.47e-08, 0.5, 4.47e-08, 0.5, 0.1111, 0.5, 1.0, 0.5, 1.0, 1.0, 0.8889, 1.0, 0.8889, 0.5, 0.8889, 0.5, 0.8889, 1.0, 0.7778, 1.0, 0.7778, 0.5, 0.7778, 0.5, 0.7778, 1.0, 0.6667, 1.0, 0.6667, 0.5, 0.6667, 0.5, 0.6667, 1.0, 0.5556, 1.0, 0.5556, 0.5, 0.5556, 0.5, 0.5556, 1.0, 0.4444, 1.0, 0.4444, 0.5, 0.4444, 0.5, 0.4444, 1.0, 0.3333, 1.0, 0.3333, 0.5, 0.3333, 0.5, 0.3333, 1.0, 0.2222, 1.0, 0.2222, 0.5, 0.7778, 0.5, 0.6667, 0.5, 0.6667, 0.5, 0.7778, 0.5, 0.2222, 0.5, 0.2222, 1.0, 0.1111, 1.0, 0.1111, 0.5, 0.1111, 0.5, 0.1111, 1.0, 4.47e-08, 1.0, 4.47e-08, 0.5, 0.4444, 1.0, 0.5556, 1.0, 0.5556, 1.0, 0.4444, 1.0, 0.8889, 0.5, 0.7778, 0.5, 0.7778, 0.5, 0.8889, 0.5, 0.4444, 1.0, 0.5556, 1.0, 0.5556, 1.0, 0.4444, 1.0, 0.2222, 0.5, 0.1111, 0.5, 0.1111, 0.5, 0.2222, 0.5, 1.0, 0.5, 0.8889, 0.5, 0.8889, 0.5, 1.0, 0.5, 0.6667, 1.0, 0.7778, 1.0, 0.7778, 1.0, 0.6667, 1.0, 0.1111, 1.0, 0.2222, 1.0, 0.2222, 1.0, 0.1111, 1.0, 0.8889, 1.0, 1.0, 1.0, 1.0, 1.0, 0.8889, 1.0, 0.4444, 0.5, 0.3333, 0.5, 0.3333, 0.5, 0.4444, 0.5, 0.3333, 1.0, 0.4444, 1.0, 0.4444, 1.0, 0.3333, 1.0, 0.6667, 0.5, 0.5556, 0.5, 0.5556, 0.5, 0.6667, 0.5, 0.1111, 0.5, 4.47e-08, 0.5, 4.47e-08, 0.5, 0.1111, 0.5, 0.5556, 1.0, 0.6667, 1.0, 0.6667, 1.0, 0.5556, 1.0, 4.47e-08, 1.0, 0.1111, 1.0, 0.1111, 1.0, 4.47e-08, 1.0, 0.8889, 0.5, 0.7778, 0.5, 0.7778, 0.5, 0.8889, 0.5, 0.3333, 0.5, 0.2222, 0.5, 0.2222, 0.5, 0.3333, 0.5, 0.7778, 1.0, 0.8889, 1.0, 0.8889, 1.0, 0.7778, 1.0, 0.2222, 1.0, 0.3333, 1.0, 0.3333, 1.0, 0.2222, 1.0, 0.5556, 0.5, 0.4444, 0.5, 0.4444, 0.5, 0.5556, 0.5, 0.4043, 0.4339, 0.25, 0.49, 0.09573, 0.4339, 0.01365, 0.2917, 0.04215, 0.13, 0.1679, 0.02447, 0.3321, 0.02447, 0.4578, 0.13, 0.4864, 0.2917, 0.75, 0.49, 0.9043, 0.4339, 0.9864, 0.2917, 0.9578, 0.13, 0.8321, 0.02447, 0.6679, 0.02447, 0.5422, 0.13, 0.5136, 0.2917, 0.5957, 0.4339, 4.47e-08, 1.0, 0.1111, 1.0, 0.1111, 1.0, 4.47e-08, 1.0, 0.4444, 0.5, 0.3333, 0.5, 0.3333, 0.5, 0.4444, 0.5, 0.7778, 1.0, 0.8889, 1.0, 0.8889, 1.0, 0.7778, 1.0, 0.3333, 1.0, 0.4444, 1.0, 0.4444, 1.0, 0.3333, 1.0, 0.7778, 0.5, 0.6667, 0.5, 0.6667, 0.5, 0.7778, 0.5, 0.3333, 0.5, 0.2222, 0.5, 0.2222, 0.5, 0.3333, 0.5, 0.6667, 1.0, 0.7778, 1.0, 0.7778, 1.0, 0.6667, 1.0, 0.2222, 1.0, 0.3333, 1.0, 0.3333, 1.0, 0.2222, 1.0, 0.6667, 0.5, 0.5556, 0.5, 0.5556, 0.5, 0.6667, 0.5, 0.2222, 0.5, 0.1111, 0.5, 0.1111, 0.5, 0.2222, 0.5, 0.5556, 1.0, 0.6667, 1.0, 0.6667, 1.0, 0.5556, 1.0, 1.0, 0.5, 0.8889, 0.5, 0.8889, 0.5, 1.0, 0.5, 0.1111, 1.0, 0.2222, 1.0, 0.2222, 1.0, 0.1111, 1.0, 0.5556, 0.5, 0.4444, 0.5, 0.4444, 0.5, 0.5556, 0.5, 0.8889, 1.0, 1.0, 1.0, 1.0, 1.0, 0.8889, 1.0, 0.1111, 0.5, 4.47e-08, 0.5, 4.47e-08, 0.5, 0.1111, 0.5, 1.0, 0.5, 1.0, 1.0, 0.8889, 1.0, 0.8889, 0.5, 0.8889, 0.5, 0.8889, 1.0, 0.7778, 1.0, 0.7778, 0.5, 0.7778, 0.5, 0.7778, 1.0, 0.6667, 1.0, 0.6667, 0.5, 0.6667, 0.5, 0.6667, 1.0, 0.5556, 1.0, 0.5556, 0.5, 0.5556, 0.5, 0.5556, 1.0, 0.4444, 1.0, 0.4444, 0.5, 0.4444, 0.5, 0.4444, 1.0, 0.3333, 1.0, 0.3333, 0.5, 0.3333, 0.5, 0.3333, 1.0, 0.2222, 1.0, 0.2222, 0.5, 0.7778, 0.5, 0.6667, 0.5, 0.6667, 0.5, 0.7778, 0.5, 0.2222, 0.5, 0.2222, 1.0, 0.1111, 1.0, 0.1111, 0.5, 0.1111, 0.5, 0.1111, 1.0, 4.47e-08, 1.0, 4.47e-08, 0.5, 0.4444, 1.0, 0.5556, 1.0, 0.5556, 1.0, 0.4444, 1.0, 0.8889, 0.5, 0.7778, 0.5, 0.7778, 0.5, 0.8889, 0.5, 0.4444, 1.0, 0.5556, 1.0, 0.5556, 1.0, 0.4444, 1.0, 0.2222, 0.5, 0.1111, 0.5, 0.1111, 0.5, 0.2222, 0.5, 1.0, 0.5, 0.8889, 0.5, 0.8889, 0.5, 1.0, 0.5, 0.6667, 1.0, 0.7778, 1.0, 0.7778, 1.0, 0.6667, 1.0, 0.1111, 1.0, 0.2222, 1.0, 0.2222, 1.0, 0.1111, 1.0, 0.8889, 1.0, 1.0, 1.0, 1.0, 1.0, 0.8889, 1.0, 0.4444, 0.5, 0.3333, 0.5, 0.3333, 0.5, 0.4444, 0.5, 0.3333, 1.0, 0.4444, 1.0, 0.4444, 1.0, 0.3333, 1.0, 0.6667, 0.5, 0.5556, 0.5, 0.5556, 0.5, 0.6667, 0.5, 0.1111, 0.5, 4.47e-08, 0.5, 4.47e-08, 0.5, 0.1111, 0.5, 0.5556, 1.0, 0.6667, 1.0, 0.6667, 1.0, 0.5556, 1.0, 4.47e-08, 1.0, 0.1111, 1.0, 0.1111, 1.0, 4.47e-08, 1.0, 0.8889, 0.5, 0.7778, 0.5, 0.7778, 0.5, 0.8889, 0.5, 0.3333, 0.5, 0.2222, 0.5, 0.2222, 0.5, 0.3333, 0.5, 0.7778, 1.0, 0.8889, 1.0, 0.8889, 1.0, 0.7778, 1.0, 0.2222, 1.0, 0.3333, 1.0, 0.3333, 1.0, 0.2222, 1.0, 0.5556, 0.5, 0.4444, 0.5, 0.4444, 0.5, 0.5556, 0.5, 0.4043, 0.4339, 0.25, 0.49, 0.09573, 0.4339, 0.01365, 0.2917, 0.04215, 0.13, 0.1679, 0.02447, 0.3321, 0.02447, 0.4578, 0.13, 0.4864, 0.2917, 0.75, 0.49, 0.9043, 0.4339, 0.9864, 0.2917, 0.9578, 0.13, 0.8321, 0.02447, 0.6679, 0.02447, 0.5422, 0.13, 0.5136, 0.2917, 0.5957, 0.4339, 4.47e-08, 1.0, 0.1111, 1.0, 0.1111, 1.0, 4.47e-08, 1.0, 0.4444, 0.5, 0.3333, 0.5, 0.3333, 0.5, 0.4444, 0.5, 0.7778, 1.0, 0.8889, 1.0, 0.8889, 1.0, 0.7778, 1.0, 0.3333, 1.0, 0.4444, 1.0, 0.4444, 1.0, 0.3333, 1.0, 0.7778, 0.5, 0.6667, 0.5, 0.6667, 0.5, 0.7778, 0.5, 0.3333, 0.5, 0.2222, 0.5, 0.2222, 0.5, 0.3333, 0.5, 0.6667, 1.0, 0.7778, 1.0, 0.7778, 1.0, 0.6667, 1.0, 0.2222, 1.0, 0.3333, 1.0, 0.3333, 1.0, 0.2222, 1.0, 0.6667, 0.5, 0.5556, 0.5, 0.5556, 0.5, 0.6667, 0.5, 0.2222, 0.5, 0.1111, 0.5, 0.1111, 0.5, 0.2222, 0.5, 0.5556, 1.0, 0.6667, 1.0, 0.6667, 1.0, 0.5556, 1.0, 1.0, 0.5, 0.8889, 0.5, 0.8889, 0.5, 1.0, 0.5, 0.1111, 1.0, 0.2222, 1.0, 0.2222, 1.0, 0.1111, 1.0, 0.5556, 0.5, 0.4444, 0.5, 0.4444, 0.5, 0.5556, 0.5, 0.8889, 1.0, 1.0, 1.0, 1.0, 1.0, 0.8889, 1.0, 0.1111, 0.5, 4.47e-08, 0.5, 4.47e-08, 0.5, 0.1111, 0.5, 1.0, 0.5, 1.0, 1.0, 0.8889, 1.0, 0.8889, 0.5, 0.8889, 0.5, 0.8889, 1.0, 0.7778, 1.0, 0.7778, 0.5, 0.7778, 0.5, 0.7778, 1.0, 0.6667, 1.0, 0.6667, 0.5, 0.6667, 0.5, 0.6667, 1.0, 0.5556, 1.0, 0.5556, 0.5, 0.5556, 0.5, 0.5556, 1.0, 0.4444, 1.0, 0.4444, 0.5, 0.4444, 0.5, 0.4444, 1.0, 0.3333, 1.0, 0.3333, 0.5, 0.3333, 0.5, 0.3333, 1.0, 0.2222, 1.0, 0.2222, 0.5, 0.7778, 0.5, 0.6667, 0.5, 0.6667, 0.5, 0.7778, 0.5, 0.2222, 0.5, 0.2222, 1.0, 0.1111, 1.0, 0.1111, 0.5, 0.1111, 0.5, 0.1111, 1.0, 4.47e-08, 1.0, 4.47e-08, 0.5, 0.4444, 1.0, 0.5556, 1.0, 0.5556, 1.0, 0.4444, 1.0, 0.8889, 0.5, 0.7778, 0.5, 0.7778, 0.5, 0.8889, 0.5, 0.4444, 1.0, 0.5556, 1.0, 0.5556, 1.0, 0.4444, 1.0, 0.2222, 0.5, 0.1111, 0.5, 0.1111, 0.5, 0.2222, 0.5, 1.0, 0.5, 0.8889, 0.5, 0.8889, 0.5, 1.0, 0.5, 0.6667, 1.0, 0.7778, 1.0, 0.7778, 1.0, 0.6667, 1.0, 0.1111, 1.0, 0.2222, 1.0, 0.2222, 1.0, 0.1111, 1.0, 0.8889, 1.0, 1.0, 1.0, 1.0, 1.0, 0.8889, 1.0, 0.4444, 0.5, 0.3333, 0.5, 0.3333, 0.5, 0.4444, 0.5, 0.3333, 1.0, 0.4444, 1.0, 0.4444, 1.0, 0.3333, 1.0, 0.6667, 0.5, 0.5556, 0.5, 0.5556, 0.5, 0.6667, 0.5, 0.1111, 0.5, 4.47e-08, 0.5, 4.47e-08, 0.5, 0.1111, 0.5, 0.5556, 1.0, 0.6667, 1.0, 0.6667, 1.0, 0.5556, 1.0, 4.47e-08, 1.0, 0.1111, 1.0, 0.1111, 1.0, 4.47e-08, 1.0, 0.8889, 0.5, 0.7778, 0.5, 0.7778, 0.5, 0.8889, 0.5, 0.3333, 0.5, 0.2222, 0.5, 0.2222, 0.5, 0.3333, 0.5, 0.7778, 1.0, 0.8889, 1.0, 0.8889, 1.0, 0.7778, 1.0, 0.2222, 1.0, 0.3333, 1.0, 0.3333, 1.0, 0.2222, 1.0, 0.5556, 0.5, 0.4444, 0.5, 0.4444, 0.5, 0.5556, 0.5, 0.4043, 0.4339, 0.25, 0.49, 0.09573, 0.4339, 0.01365, 0.2917, 0.04215, 0.13, 0.1679, 0.02447, 0.3321, 0.02447, 0.4578, 0.13, 0.4864, 0.2917, 0.75, 0.49, 0.9043, 0.4339, 0.9864, 0.2917, 0.9578, 0.13, 0.8321, 0.02447, 0.6679, 0.02447, 0.5422, 0.13, 0.5136, 0.2917, 0.5957, 0.4339, 4.47e-08, 1.0, 0.1111, 1.0, 0.1111, 1.0, 4.47e-08, 1.0, 0.4444, 0.5, 0.3333, 0.5, 0.3333, 0.5, 0.4444, 0.5, 0.7778, 1.0, 0.8889, 1.0, 0.8889, 1.0, 0.7778, 1.0, 0.3333, 1.0, 0.4444, 1.0, 0.4444, 1.0, 0.3333, 1.0, 0.7778, 0.5, 0.6667, 0.5, 0.6667, 0.5, 0.7778, 0.5, 0.3333, 0.5, 0.2222, 0.5, 0.2222, 0.5, 0.3333, 0.5, 0.6667, 1.0, 0.7778, 1.0, 0.7778, 1.0, 0.6667, 1.0, 0.2222, 1.0, 0.3333, 1.0, 0.3333, 1.0, 0.2222, 1.0, 0.6667, 0.5, 0.5556, 0.5, 0.5556, 0.5, 0.6667, 0.5, 0.2222, 0.5, 0.1111, 0.5, 0.1111, 0.5, 0.2222, 0.5, 0.5556, 1.0, 0.6667, 1.0, 0.6667, 1.0, 0.5556, 1.0, 1.0, 0.5, 0.8889, 0.5, 0.8889, 0.5, 1.0, 0.5, 0.1111, 1.0, 0.2222, 1.0, 0.2222, 1.0, 0.1111, 1.0, 0.5556, 0.5, 0.4444, 0.5, 0.4444, 0.5, 0.5556, 0.5, 0.8889, 1.0, 1.0, 1.0, 1.0, 1.0, 0.8889, 1.0, 0.1111, 0.5, 4.47e-08, 0.5, 4.47e-08, 0.5, 0.1111, 0.5, 1.0, 0.5, 1.0, 1.0, 0.8889, 1.0, 0.8889, 0.5, 0.8889, 0.5, 0.8889, 1.0, 0.7778, 1.0, 0.7778, 0.5, 0.7778, 0.5, 0.7778, 1.0, 0.6667, 1.0, 0.6667, 0.5, 0.6667, 0.5, 0.6667, 1.0, 0.5556, 1.0, 0.5556, 0.5, 0.5556, 0.5, 0.5556, 1.0, 0.4444, 1.0, 0.4444, 0.5, 0.4444, 0.5, 0.4444, 1.0, 0.3333, 1.0, 0.3333, 0.5, 0.3333, 0.5, 0.3333, 1.0, 0.2222, 1.0, 0.2222, 0.5, 0.7778, 0.5, 0.6667, 0.5, 0.6667, 0.5, 0.7778, 0.5, 0.2222, 0.5, 0.2222, 1.0, 0.1111, 1.0, 0.1111, 0.5, 0.1111, 0.5, 0.1111, 1.0, 4.47e-08, 1.0, 4.47e-08, 0.5, 0.4444, 1.0, 0.5556, 1.0, 0.5556, 1.0, 0.4444, 1.0, 0.8889, 0.5, 0.7778, 0.5, 0.7778, 0.5, 0.8889, 0.5, 0.4444, 1.0, 0.5556, 1.0, 0.5556, 1.0, 0.4444, 1.0, 0.2222, 0.5, 0.1111, 0.5, 0.1111, 0.5, 0.2222, 0.5, 1.0, 0.5, 0.8889, 0.5, 0.8889, 0.5, 1.0, 0.5, 0.6667, 1.0, 0.7778, 1.0, 0.7778, 1.0, 0.6667, 1.0, 0.1111, 1.0, 0.2222, 1.0, 0.2222, 1.0, 0.1111, 1.0, 0.8889, 1.0, 1.0, 1.0, 1.0, 1.0, 0.8889, 1.0, 0.4444, 0.5, 0.3333, 0.5, 0.3333, 0.5, 0.4444, 0.5, 0.3333, 1.0, 0.4444, 1.0, 0.4444, 1.0, 0.3333, 1.0, 0.6667, 0.5, 0.5556, 0.5, 0.5556, 0.5, 0.6667, 0.5, 0.1111, 0.5, 4.47e-08, 0.5, 4.47e-08, 0.5, 0.1111, 0.5, 0.5556, 1.0, 0.6667, 1.0, 0.6667, 1.0, 0.5556, 1.0, 4.47e-08, 1.0, 0.1111, 1.0, 0.1111, 1.0, 4.47e-08, 1.0, 0.8889, 0.5, 0.7778, 0.5, 0.7778, 0.5, 0.8889, 0.5, 0.3333, 0.5, 0.2222, 0.5, 0.2222, 0.5, 0.3333, 0.5, 0.7778, 1.0, 0.8889, 1.0, 0.8889, 1.0, 0.7778, 1.0, 0.2222, 1.0, 0.3333, 1.0, 0.3333, 1.0, 0.2222, 1.0, 0.5556, 0.5, 0.4444, 0.5, 0.4444, 0.5, 0.5556, 0.5, 0.4043, 0.4339, 0.25, 0.49, 0.09573, 0.4339, 0.01365, 0.2917, 0.04215, 0.13, 0.1679, 0.02447, 0.3321, 0.02447, 0.4578, 0.13, 0.4864, 0.2917, 0.75, 0.49, 0.9043, 0.4339, 0.9864, 0.2917, 0.9578, 0.13, 0.8321, 0.02447, 0.6679, 0.02447, 0.5422, 0.13, 0.5136, 0.2917, 0.5957, 0.4339, 4.47e-08, 1.0, 0.1111, 1.0, 0.1111, 1.0, 4.47e-08, 1.0, 0.4444, 0.5, 0.3333, 0.5, 0.3333, 0.5, 0.4444, 0.5, 0.7778, 1.0, 0.8889, 1.0, 0.8889, 1.0, 0.7778, 1.0, 0.3333, 1.0, 0.4444, 1.0, 0.4444, 1.0, 0.3333, 1.0, 0.7778, 0.5, 0.6667, 0.5, 0.6667, 0.5, 0.7778, 0.5, 0.3333, 0.5, 0.2222, 0.5, 0.2222, 0.5, 0.3333, 0.5, 0.6667, 1.0, 0.7778, 1.0, 0.7778, 1.0, 0.6667, 1.0, 0.2222, 1.0, 0.3333, 1.0, 0.3333, 1.0, 0.2222, 1.0, 0.6667, 0.5, 0.5556, 0.5, 0.5556, 0.5, 0.6667, 0.5, 0.2222, 0.5, 0.1111, 0.5, 0.1111, 0.5, 0.2222, 0.5, 0.5556, 1.0, 0.6667, 1.0, 0.6667, 1.0, 0.5556, 1.0, 1.0, 0.5, 0.8889, 0.5, 0.8889, 0.5, 1.0, 0.5, 0.1111, 1.0, 0.2222, 1.0, 0.2222, 1.0, 0.1111, 1.0, 0.5556, 0.5, 0.4444, 0.5, 0.4444, 0.5, 0.5556, 0.5, 0.8889, 1.0, 1.0, 1.0, 1.0, 1.0, 0.8889, 1.0, 0.1111, 0.5, 4.47e-08, 0.5, 4.47e-08, 0.5, 0.1111, 0.5, 1.0, 0.5, 1.0, 1.0, 0.8889, 1.0, 0.8889, 0.5, 0.8889, 0.5, 0.8889, 1.0, 0.7778, 1.0, 0.7778, 0.5, 0.7778, 0.5, 0.7778, 1.0, 0.6667, 1.0, 0.6667, 0.5, 0.6667, 0.5, 0.6667, 1.0, 0.5556, 1.0, 0.5556, 0.5, 0.5556, 0.5, 0.5556, 1.0, 0.4444, 1.0, 0.4444, 0.5, 0.4444, 0.5, 0.4444, 1.0, 0.3333, 1.0, 0.3333, 0.5, 0.3333, 0.5, 0.3333, 1.0, 0.2222, 1.0, 0.2222, 0.5, 0.7778, 0.5, 0.6667, 0.5, 0.6667, 0.5, 0.7778, 0.5, 0.2222, 0.5, 0.2222, 1.0, 0.1111, 1.0, 0.1111, 0.5, 0.1111, 0.5, 0.1111, 1.0, 4.47e-08, 1.0, 4.47e-08, 0.5, 0.4444, 1.0, 0.5556, 1.0, 0.5556, 1.0, 0.4444, 1.0, 0.8889, 0.5, 0.7778, 0.5, 0.7778, 0.5, 0.8889, 0.5, 0.4444, 1.0, 0.5556, 1.0, 0.5556, 1.0, 0.4444, 1.0, 0.2222, 0.5, 0.1111, 0.5, 0.1111, 0.5, 0.2222, 0.5, 1.0, 0.5, 0.8889, 0.5, 0.8889, 0.5, 1.0, 0.5, 0.6667, 1.0, 0.7778, 1.0, 0.7778, 1.0, 0.6667, 1.0, 0.1111, 1.0, 0.2222, 1.0, 0.2222, 1.0, 0.1111, 1.0, 0.8889, 1.0, 1.0, 1.0, 1.0, 1.0, 0.8889, 1.0, 0.4444, 0.5, 0.3333, 0.5, 0.3333, 0.5, 0.4444, 0.5, 0.3333, 1.0, 0.4444, 1.0, 0.4444, 1.0, 0.3333, 1.0, 0.6667, 0.5, 0.5556, 0.5, 0.5556, 0.5, 0.6667, 0.5, 0.1111, 0.5, 4.47e-08, 0.5, 4.47e-08, 0.5, 0.1111, 0.5, 0.5556, 1.0, 0.6667, 1.0, 0.6667, 1.0, 0.5556, 1.0, 4.47e-08, 1.0, 0.1111, 1.0, 0.1111, 1.0, 4.47e-08, 1.0, 0.8889, 0.5, 0.7778, 0.5, 0.7778, 0.5, 0.8889, 0.5, 0.3333, 0.5, 0.2222, 0.5, 0.2222, 0.5, 0.3333, 0.5, 0.7778, 1.0, 0.8889, 1.0, 0.8889, 1.0, 0.7778, 1.0, 0.2222, 1.0, 0.3333, 1.0, 0.3333, 1.0, 0.2222, 1.0, 0.5556, 0.5, 0.4444, 0.5, 0.4444, 0.5, 0.5556, 0.5, 0.4043, 0.4339, 0.25, 0.49, 0.09573, 0.4339, 0.01365, 0.2917, 0.04215, 0.13, 0.1679, 0.02447, 0.3321, 0.02447, 0.4578, 0.13, 0.4864, 0.2917, 0.75, 0.49, 0.9043, 0.4339, 0.9864, 0.2917, 0.9578, 0.13, 0.8321, 0.02447, 0.6679, 0.02447, 0.5422, 0.13, 0.5136, 0.2917, 0.5957, 0.4339, 4.47e-08, 1.0, 0.1111, 1.0, 0.1111, 1.0, 4.47e-08, 1.0, 0.4444, 0.5, 0.3333, 0.5, 0.3333, 0.5, 0.4444, 0.5, 0.7778, 1.0, 0.8889, 1.0, 0.8889, 1.0, 0.7778, 1.0, 0.3333, 1.0, 0.4444, 1.0, 0.4444, 1.0, 0.3333, 1.0, 0.7778, 0.5, 0.6667, 0.5, 0.6667, 0.5, 0.7778, 0.5, 0.3333, 0.5, 0.2222, 0.5, 0.2222, 0.5, 0.3333, 0.5, 0.6667, 1.0, 0.7778, 1.0, 0.7778, 1.0, 0.6667, 1.0, 0.2222, 1.0, 0.3333, 1.0, 0.3333, 1.0, 0.2222, 1.0, 0.6667, 0.5, 0.5556, 0.5, 0.5556, 0.5, 0.6667, 0.5, 0.2222, 0.5, 0.1111, 0.5, 0.1111, 0.5, 0.2222, 0.5, 0.5556, 1.0, 0.6667, 1.0, 0.6667, 1.0, 0.5556, 1.0, 1.0, 0.5, 0.8889, 0.5, 0.8889, 0.5, 1.0, 0.5, 0.1111, 1.0, 0.2222, 1.0, 0.2222, 1.0, 0.1111, 1.0, 0.5556, 0.5, 0.4444, 0.5, 0.4444, 0.5, 0.5556, 0.5, 0.8889, 1.0, 1.0, 1.0, 1.0, 1.0, 0.8889, 1.0, 0.1111, 0.5, 4.47e-08, 0.5, 4.47e-08, 0.5, 0.1111, 0.5, 1.0, 0.5, 1.0, 1.0, 0.8889, 1.0, 0.8889, 0.5, 0.8889, 0.5, 0.8889, 1.0, 0.7778, 1.0, 0.7778, 0.5, 0.7778, 0.5, 0.7778, 1.0, 0.6667, 1.0, 0.6667, 0.5, 0.6667, 0.5, 0.6667, 1.0, 0.5556, 1.0, 0.5556, 0.5, 0.5556, 0.5, 0.5556, 1.0, 0.4444, 1.0, 0.4444, 0.5, 0.4444, 0.5, 0.4444, 1.0, 0.3333, 1.0, 0.3333, 0.5, 0.3333, 0.5, 0.3333, 1.0, 0.2222, 1.0, 0.2222, 0.5, 0.7778, 0.5, 0.6667, 0.5, 0.6667, 0.5, 0.7778, 0.5, 0.2222, 0.5, 0.2222, 1.0, 0.1111, 1.0, 0.1111, 0.5, 0.1111, 0.5, 0.1111, 1.0, 4.47e-08, 1.0, 4.47e-08, 0.5, 0.4444, 1.0, 0.5556, 1.0, 0.5556, 1.0, 0.4444, 1.0, 0.8889, 0.5, 0.7778, 0.5, 0.7778, 0.5, 0.8889, 0.5, 0.4444, 1.0, 0.5556, 1.0, 0.5556, 1.0, 0.4444, 1.0, 0.2222, 0.5, 0.1111, 0.5, 0.1111, 0.5, 0.2222, 0.5, 1.0, 0.5, 0.8889, 0.5, 0.8889, 0.5, 1.0, 0.5, 0.6667, 1.0, 0.7778, 1.0, 0.7778, 1.0, 0.6667, 1.0, 0.1111, 1.0, 0.2222, 1.0, 0.2222, 1.0, 0.1111, 1.0, 0.8889, 1.0, 1.0, 1.0, 1.0, 1.0, 0.8889, 1.0, 0.4444, 0.5, 0.3333, 0.5, 0.3333, 0.5, 0.4444, 0.5, 0.3333, 1.0, 0.4444, 1.0, 0.4444, 1.0, 0.3333, 1.0, 0.6667, 0.5, 0.5556, 0.5, 0.5556, 0.5, 0.6667, 0.5, 0.1111, 0.5, 4.47e-08, 0.5, 4.47e-08, 0.5, 0.1111, 0.5, 0.5556, 1.0, 0.6667, 1.0, 0.6667, 1.0, 0.5556, 1.0, 4.47e-08, 1.0, 0.1111, 1.0, 0.1111, 1.0, 4.47e-08, 1.0, 0.8889, 0.5, 0.7778, 0.5, 0.7778, 0.5, 0.8889, 0.5, 0.3333, 0.5, 0.2222, 0.5, 0.2222, 0.5, 0.3333, 0.5, 0.7778, 1.0, 0.8889, 1.0, 0.8889, 1.0, 0.7778, 1.0, 0.2222, 1.0, 0.3333, 1.0, 0.3333, 1.0, 0.2222, 1.0, 0.5556, 0.5, 0.4444, 0.5, 0.4444, 0.5, 0.5556, 0.5, 0.4043, 0.4339, 0.25, 0.49, 0.09573, 0.4339, 0.01365, 0.2917, 0.04215, 0.13, 0.1679, 0.02447, 0.3321, 0.02447, 0.4578, 0.13, 0.4864, 0.2917, 0.75, 0.49, 0.9043, 0.4339, 0.9864, 0.2917, 0.9578, 0.13, 0.8321, 0.02447, 0.6679, 0.02447, 0.5422, 0.13, 0.5136, 0.2917, 0.5957, 0.4339, 4.47e-08, 1.0, 0.1111, 1.0, 0.1111, 1.0, 4.47e-08, 1.0, 0.4444, 0.5, 0.3333, 0.5, 0.3333, 0.5, 0.4444, 0.5, 0.7778, 1.0, 0.8889, 1.0, 0.8889, 1.0, 0.7778, 1.0, 0.3333, 1.0, 0.4444, 1.0, 0.4444, 1.0, 0.3333, 1.0, 0.7778, 0.5, 0.6667, 0.5, 0.6667, 0.5, 0.7778, 0.5, 0.3333, 0.5, 0.2222, 0.5, 0.2222, 0.5, 0.3333, 0.5, 0.6667, 1.0, 0.7778, 1.0, 0.7778, 1.0, 0.6667, 1.0, 0.2222, 1.0, 0.3333, 1.0, 0.3333, 1.0, 0.2222, 1.0, 0.6667, 0.5, 0.5556, 0.5, 0.5556, 0.5, 0.6667, 0.5, 0.2222, 0.5, 0.1111, 0.5, 0.1111, 0.5, 0.2222, 0.5, 0.5556, 1.0, 0.6667, 1.0, 0.6667, 1.0, 0.5556, 1.0, 1.0, 0.5, 0.8889, 0.5, 0.8889, 0.5, 1.0, 0.5, 0.1111, 1.0, 0.2222, 1.0, 0.2222, 1.0, 0.1111, 1.0, 0.5556, 0.5, 0.4444, 0.5, 0.4444, 0.5, 0.5556, 0.5, 0.8889, 1.0, 1.0, 1.0, 1.0, 1.0, 0.8889, 1.0, 0.1111, 0.5, 4.47e-08, 0.5, 4.47e-08, 0.5, 0.1111, 0.5, 1.0, 0.5, 1.0, 1.0, 0.8889, 1.0, 0.8889, 0.5, 0.8889, 0.5, 0.8889, 1.0, 0.7778, 1.0, 0.7778, 0.5, 0.7778, 0.5, 0.7778, 1.0, 0.6667, 1.0, 0.6667, 0.5, 0.6667, 0.5, 0.6667, 1.0, 0.5556, 1.0, 0.5556, 0.5, 0.5556, 0.5, 0.5556, 1.0, 0.4444, 1.0, 0.4444, 0.5, 0.4444, 0.5, 0.4444, 1.0, 0.3333, 1.0, 0.3333, 0.5, 0.3333, 0.5, 0.3333, 1.0, 0.2222, 1.0, 0.2222, 0.5, 0.7778, 0.5, 0.6667, 0.5, 0.6667, 0.5, 0.7778, 0.5, 0.2222, 0.5, 0.2222, 1.0, 0.1111, 1.0, 0.1111, 0.5, 0.1111, 0.5, 0.1111, 1.0, 4.47e-08, 1.0, 4.47e-08, 0.5, 0.4444, 1.0, 0.5556, 1.0, 0.5556, 1.0, 0.4444, 1.0, 0.8889, 0.5, 0.7778, 0.5, 0.7778, 0.5, 0.8889, 0.5, 0.4444, 1.0, 0.5556, 1.0, 0.5556, 1.0, 0.4444, 1.0, 0.2222, 0.5, 0.1111, 0.5, 0.1111, 0.5, 0.2222, 0.5, 1.0, 0.5, 0.8889, 0.5, 0.8889, 0.5, 1.0, 0.5, 0.6667, 1.0, 0.7778, 1.0, 0.7778, 1.0, 0.6667, 1.0, 0.1111, 1.0, 0.2222, 1.0, 0.2222, 1.0, 0.1111, 1.0, 0.8889, 1.0, 1.0, 1.0, 1.0, 1.0, 0.8889, 1.0, 0.4444, 0.5, 0.3333, 0.5, 0.3333, 0.5, 0.4444, 0.5, 0.3333, 1.0, 0.4444, 1.0, 0.4444, 1.0, 0.3333, 1.0, 0.6667, 0.5, 0.5556, 0.5, 0.5556, 0.5, 0.6667, 0.5, 0.1111, 0.5, 4.47e-08, 0.5, 4.47e-08, 0.5, 0.1111, 0.5, 0.5556, 1.0, 0.6667, 1.0, 0.6667, 1.0, 0.5556, 1.0, 4.47e-08, 1.0, 0.1111, 1.0, 0.1111, 1.0, 4.47e-08, 1.0, 0.8889, 0.5, 0.7778, 0.5, 0.7778, 0.5, 0.8889, 0.5, 0.3333, 0.5, 0.2222, 0.5, 0.2222, 0.5, 0.3333, 0.5, 0.7778, 1.0, 0.8889, 1.0, 0.8889, 1.0, 0.7778, 1.0, 0.2222, 1.0, 0.3333, 1.0, 0.3333, 1.0, 0.2222, 1.0, 0.5556, 0.5, 0.4444, 0.5, 0.4444, 0.5, 0.5556, 0.5, 0.4043, 0.4339, 0.25, 0.49, 0.09573, 0.4339, 0.01365, 0.2917, 0.04215, 0.13, 0.1679, 0.02447, 0.3321, 0.02447, 0.4578, 0.13, 0.4864, 0.2917, 0.75, 0.49, 0.9043, 0.4339, 0.9864, 0.2917, 0.9578, 0.13, 0.8321, 0.02447, 0.6679, 0.02447, 0.5422, 0.13, 0.5136, 0.2917, 0.5957, 0.4339, 4.47e-08, 1.0, 0.1111, 1.0, 0.1111, 1.0, 4.47e-08, 1.0, 0.4444, 0.5, 0.3333, 0.5, 0.3333, 0.5, 0.4444, 0.5, 0.7778, 1.0, 0.8889, 1.0, 0.8889, 1.0, 0.7778, 1.0, 0.3333, 1.0, 0.4444, 1.0, 0.4444, 1.0, 0.3333, 1.0, 0.7778, 0.5, 0.6667, 0.5, 0.6667, 0.5, 0.7778, 0.5, 0.3333, 0.5, 0.2222, 0.5, 0.2222, 0.5, 0.3333, 0.5, 0.6667, 1.0, 0.7778, 1.0, 0.7778, 1.0, 0.6667, 1.0, 0.2222, 1.0, 0.3333, 1.0, 0.3333, 1.0, 0.2222, 1.0, 0.6667, 0.5, 0.5556, 0.5, 0.5556, 0.5, 0.6667, 0.5, 0.2222, 0.5, 0.1111, 0.5, 0.1111, 0.5, 0.2222, 0.5, 0.5556, 1.0, 0.6667, 1.0, 0.6667, 1.0, 0.5556, 1.0, 1.0, 0.5, 0.8889, 0.5, 0.8889, 0.5, 1.0, 0.5, 0.1111, 1.0, 0.2222, 1.0, 0.2222, 1.0, 0.1111, 1.0, 0.5556, 0.5, 0.4444, 0.5, 0.4444, 0.5, 0.5556, 0.5, 0.8889, 1.0, 1.0, 1.0, 1.0, 1.0, 0.8889, 1.0, 0.1111, 0.5, 4.47e-08, 0.5, 4.47e-08, 0.5, 0.1111, 0.5])
me_cylinder_008.materials.append(mat_material_001)
me_cylinder_008.use_remesh_fix_poles = True
me_cylinder_008.use_remesh_preserve_attributes = False
me_cylinder_008.use_mirror_vertex_groups = False
me_cylinder_008.update()

# ---- objects
ob_cylinder_008 = bpy.data.objects.new('Cylinder.008', me_cylinder_008)

# ---- transforms, parenting, visibility, modifiers, constraints
ob_cylinder_008.location = (0.0, 0.0, 0.0)
ob_cylinder_008.lineart.crease_threshold = 0.0

# ---- collection membership
col_collection.objects.link(ob_cylinder_008)

# ---- scene / render settings (as saved in the file)
scene.frame_start = 1; scene.frame_end = 250; scene.frame_set(1)
scene.render.engine = 'BLENDER_EEVEE_NEXT'
scene.cycles.use_denoising = False
scene.cycles.samples = 128
scene.cycles.sampling_pattern = 'TABULATED_SOBOL'
scene.cycles.use_adaptive_sampling = False
scene.cycles.use_light_tree = False
scene.view_settings.view_transform = 'Filmic'
bpy.context.view_layer.update()

# ---- added for rendering (the .blend has no active camera and no usable light): camera, sun
cam_auto = bpy.data.cameras.new('AutoCamera')
cam_auto.lens = 50.0
cam_auto.sensor_width = 36.0
cam_auto.clip_end = 1000.0
ob_auto_camera = bpy.data.objects.new('AutoCamera', cam_auto)
scene.collection.objects.link(ob_auto_camera)
ob_auto_camera.location = (7.2537, -8.67433, 6.43525)
ob_auto_camera.rotation_euler = (1.09748, -7.21219e-08, 0.694738)
scene.camera = ob_auto_camera
light_auto_sun = bpy.data.lights.new('AutoSun', 'SUN')
light_auto_sun.energy = 3.0
light_auto_sun.angle = 0.0523599
ob_auto_sun = bpy.data.objects.new('AutoSun', light_auto_sun)
scene.collection.objects.link(ob_auto_sun)
ob_auto_sun.rotation_euler = (0.872665, 0.174533, 0.523599)
bpy.context.view_layer.update()
